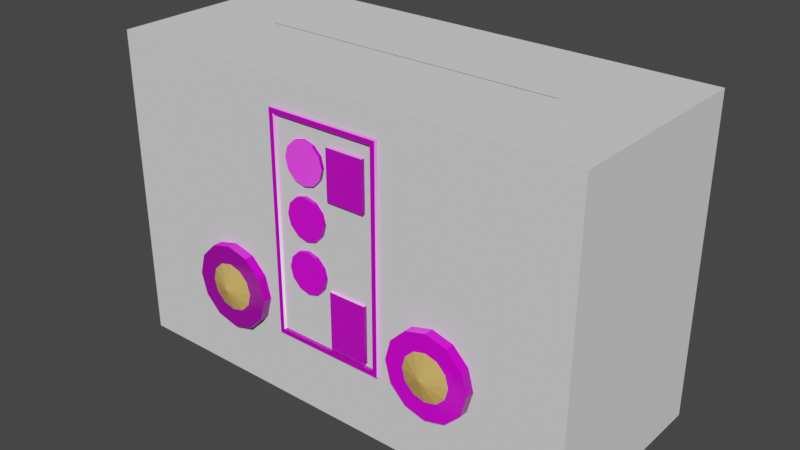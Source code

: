 # Source: industrial_machine001.blend  (saved by Blender 4.1.24; exported with 4.5.12 LTS)
import bpy
from mathutils import Matrix  # noqa: F401  (used for matrix-valued properties, if any)

bpy.ops.wm.read_factory_settings(use_empty=True)
scene = bpy.context.scene
scene.name = 'Scene'

# ---- images (referenced by path relative to the original .blend; pixels are not part of the script)
import os
ASSET_DIR = os.environ.get("B2B_ASSET_DIR", "")  # directory of the original .blend (textures are referenced by path, not embedded)
HERE = os.path.dirname(os.path.abspath(__file__))  # packed textures are extracted next to this script under _unpacked/

def load_image(name, relpath, width, height, colorspace="sRGB"):
    """Load a texture the original file referenced (path relative to the .blend, or extracted next to this script)."""
    p = next((c for c in (os.path.join(HERE, relpath), os.path.join(ASSET_DIR, relpath)) if relpath and os.path.exists(c)), "")
    if p:
        img = bpy.data.images.load(p, check_existing=True)
        img.name = name
    else:  # same state as the original file: an image datablock whose file is absent (Cycles renders it pink)
        img = bpy.data.images.new(name, width, height)
        img.source = "FILE"
        img.filepath = "//" + (relpath or name)
    img.colorspace_settings.name = colorspace
    return img
img_metal062c_2k_jpg_color_jpg_001 = load_image('Metal062C_2K-JPG_Color.jpg.001', 'Metal062C_2K-JPG_Color.jpg', 1024, 1024, 'sRGB')
img_metal062c_2k_jpg_metalness_jpg_001 = load_image('Metal062C_2K-JPG_Metalness.jpg.001', 'Metal062C_2K-JPG_Metalness.jpg', 1024, 1024, 'Non-Color')
img_metal062c_2k_jpg_roughness_jpg_001 = load_image('Metal062C_2K-JPG_Roughness.jpg.001', 'Metal062C_2K-JPG_Roughness.jpg', 1024, 1024, 'Non-Color')
img_metal062c_2k_jpg_normalgl_jpg = load_image('Metal062C_2K-JPG_NormalGL.jpg', 'Metal062C_2K-JPG_NormalGL.jpg', 1024, 1024, 'Non-Color')
img_dials_albedo_jpg = load_image('dials_albedo.jpg', 'dials_albedo.jpg', 1024, 1024, 'sRGB')
img_dials_normal_jpg = load_image('dials_normal.jpg', 'dials_normal.jpg', 1024, 1024, 'Non-Color')

# ---- materials (node trees are filled in below, after node groups)
mat_machinebody = bpy.data.materials.new('MachineBody')
mat_dials = bpy.data.materials.new('Dials')
mat_lights = bpy.data.materials.new('Lights')

# ---- material node trees
mat_machinebody.use_nodes = True; mat_machinebody.node_tree.nodes.clear()
_N = mat_machinebody.node_tree.nodes; _L = mat_machinebody.node_tree.links
n0 = _N.new('ShaderNodeBsdfPrincipled'); n0.name = 'Principled BSDF'; n0.location = (160, 280)
n1 = _N.new('ShaderNodeOutputMaterial'); n1.name = 'Material Output'; n1.location = (440, 280)
n2 = _N.new('ShaderNodeTexImage'); n2.name = 'Image Texture'; n2.location = (88, -40)
n2.label = 'Base Color'
n2.image = img_metal062c_2k_jpg_color_jpg_001
n3 = _N.new('ShaderNodeTexImage'); n3.name = 'Image Texture.001'; n3.location = (88, -320)
n3.label = 'Metallic'
n3.image = img_metal062c_2k_jpg_metalness_jpg_001
n4 = _N.new('ShaderNodeTexImage'); n4.name = 'Image Texture.002'; n4.location = (88, -600)
n4.label = 'Roughness'
n4.image = img_metal062c_2k_jpg_roughness_jpg_001
n5 = _N.new('ShaderNodeTexImage'); n5.name = 'Image Texture.003'; n5.location = (88, -880)
n5.label = 'Normal'
n5.image = img_metal062c_2k_jpg_normalgl_jpg
n6 = _N.new('ShaderNodeNormalMap'); n6.name = 'Normal Map'; n6.location = (-90, -360)
n7 = _N.new('ShaderNodeMapping'); n7.name = 'Mapping'; n7.location = (230, -40)
n8 = _N.new('NodeReroute'); n8.name = 'Reroute'; n8.location = (38, -592)
n8.width = 16
n8.socket_idname = 'NodeSocketVector'
n9 = _N.new('ShaderNodeTexCoord'); n9.name = 'Texture Coordinate'; n9.location = (30, -40)
n10 = _N.new('NodeFrame'); n10.name = 'Frame'; n10.location = (-1120, 320)
n10.label = 'Mapping'
n10.width = 400
n11 = _N.new('NodeFrame'); n11.name = 'Frame.001'; n11.location = (-478, 520)
n11.label = 'Textures'
n11.width = 358
n2.parent = n11
n3.parent = n11
n4.parent = n11
n5.parent = n11
n7.parent = n10
n8.parent = n11
n9.parent = n10
_L.new(n0.outputs[0], n1.inputs[0])
_L.new(n2.outputs[0], n0.inputs[0])
_L.new(n4.outputs[0], n0.inputs[2])
_L.new(n5.outputs[0], n6.inputs[1])
_L.new(n6.outputs[0], n0.inputs[5])
_L.new(n8.outputs[0], n2.inputs[0])
_L.new(n8.outputs[0], n3.inputs[0])
_L.new(n8.outputs[0], n4.inputs[0])
_L.new(n8.outputs[0], n5.inputs[0])
_L.new(n7.outputs[0], n8.inputs[0])
_L.new(n9.outputs[2], n7.inputs[0])
n1.is_active_output = True
mat_dials.use_nodes = True; mat_dials.node_tree.nodes.clear()
_N = mat_dials.node_tree.nodes; _L = mat_dials.node_tree.links
n0 = _N.new('ShaderNodeBsdfPrincipled'); n0.name = 'Principled BSDF'; n0.location = (10, 300)
n1 = _N.new('ShaderNodeOutputMaterial'); n1.name = 'Material Output'; n1.location = (300, 300)
n2 = _N.new('ShaderNodeTexImage'); n2.name = 'Image Texture'; n2.location = (88, -40)
n2.label = 'Base Color'
n2.image = img_dials_albedo_jpg
n3 = _N.new('ShaderNodeTexImage'); n3.name = 'Image Texture.001'; n3.location = (88, -320)
n3.label = 'Normal'
n3.image = img_dials_normal_jpg
n4 = _N.new('ShaderNodeNormalMap'); n4.name = 'Normal Map'; n4.location = (-240, 220)
n5 = _N.new('NodeReroute'); n5.name = 'Reroute'; n5.location = (38, -420)
n5.width = 16
n5.socket_idname = 'NodeSocketVector'
n6 = _N.new('NodeFrame'); n6.name = 'Frame.001'; n6.location = (-628, 540)
n6.label = 'Textures'
n6.width = 358
n7 = _N.new('ShaderNodeUVMap'); n7.name = 'UV Map'; n7.location = (-920, 320)
n7.uv_map = 'dials'
n2.parent = n6
n3.parent = n6
n5.parent = n6
_L.new(n0.outputs[0], n1.inputs[0])
_L.new(n2.outputs[0], n0.inputs[0])
_L.new(n3.outputs[0], n4.inputs[1])
_L.new(n4.outputs[0], n0.inputs[5])
_L.new(n5.outputs[0], n2.inputs[0])
_L.new(n5.outputs[0], n3.inputs[0])
_L.new(n7.outputs[0], n5.inputs[0])
n1.is_active_output = True
mat_lights.use_nodes = True; mat_lights.node_tree.nodes.clear()
_N = mat_lights.node_tree.nodes; _L = mat_lights.node_tree.links
n0 = _N.new('ShaderNodeBsdfPrincipled'); n0.name = 'Principled BSDF'; n0.location = (10, 300)
n0.inputs[0].default_value = (0.8001, 0.4877, 0.1274, 1.0)
n0.inputs[2].default_value = 0.1
n1 = _N.new('ShaderNodeOutputMaterial'); n1.name = 'Material Output'; n1.location = (300, 300)
_L.new(n0.outputs[0], n1.inputs[0])
n1.is_active_output = True

# ---- world
world_world = bpy.data.worlds.new('World'); scene.world = world_world
world_world.use_nodes = True; world_world.node_tree.nodes.clear()
_N = world_world.node_tree.nodes; _L = world_world.node_tree.links
n0 = _N.new('ShaderNodeOutputWorld'); n0.name = 'World Output'; n0.location = (300, 300)
n1 = _N.new('ShaderNodeBackground'); n1.name = 'Background'; n1.location = (10, 300)
n1.inputs[0].default_value = (0.05088, 0.05088, 0.05088, 1.0)
_L.new(n1.outputs[0], n0.inputs[0])
n0.is_active_output = True
world_world.color = (0.05088, 0.05088, 0.05088)
world_world.use_sun_shadow = False
world_world.sun_shadow_jitter_overblur = 0.0

# ---- meshes
me_cube_001 = bpy.data.meshes.new('Cube.001')
me_cube_001.from_pydata([(-0.9648, -0.3046, 0.3193), (-0.9648, -0.3046, 1.374), (-0.9648, 0.3046, 0.3193), (-0.9648, 0.3046, 1.374), (0.9648, -0.3046, 0.3193), (0.9648, -0.3046, 1.374), (0.9648, 0.3046, 0.3193), (0.9648, 0.3046, 1.374), (-1.032, 0.1807, 0.2424), (-1.065, 0.0, 0.2038), (-1.032, -0.1807, 0.2424), (-1.032, -0.3491, 0.5336), (-1.065, -0.3714, 0.8464), (-1.032, -0.3491, 1.159), (-1.032, -0.1807, 1.45), (-1.065, 0.0, 1.489), (-1.032, 0.1807, 1.45), (-1.032, 0.3491, 1.159), (-1.065, 0.3714, 0.8464), (-1.032, 0.3491, 0.5336), (0.723, 0.3491, 0.2424), (0.0, 0.3714, 0.2424), (-0.723, 0.3491, 0.2424), (-0.723, 0.3491, 1.45), (0.0, 0.3714, 1.45), (0.723, 0.3491, 1.45), (1.032, 0.3491, 1.159), (1.065, 0.3714, 0.8464), (1.032, 0.3491, 0.5336), (1.032, -0.1807, 0.2424), (1.065, 0.0, 0.2038), (1.032, 0.1807, 0.2424), (1.032, 0.1807, 1.45), (1.065, 0.0, 1.489), (1.032, -0.1807, 1.45), (1.032, -0.3491, 1.159), (1.065, -0.3714, 0.8464), (1.032, -0.3491, 0.5336), (-0.723, -0.3491, 0.2424), (0.0, -0.3714, 0.2424), (0.723, -0.3491, 0.2424), (0.723, -0.3491, 1.45), (0.0, -0.3714, 1.45), (-0.723, -0.3491, 1.45), (-1.175, -0.1926, 0.5131), (-1.223, -0.203, 0.8464), (-1.175, -0.1926, 1.18), (-1.223, 0.0, 0.4952), (-1.276, 0.0, 0.8464), (-1.223, 0.0, 1.198), (-1.175, 0.1926, 0.5131), (-1.223, 0.203, 0.8464), (-1.175, 0.1926, 1.18), (-0.7705, 0.4442, 0.5131), (-0.8119, 0.4763, 0.8464), (-0.7705, 0.4442, 1.18), (0.0, 0.4763, 0.4952), (0.0, 0.5115, 0.8464), (0.0, 0.4763, 1.198), (0.7705, 0.4442, 0.5131), (0.8119, 0.4763, 0.8464), (0.7705, 0.4442, 1.18), (1.175, 0.1926, 0.5131), (1.223, 0.203, 0.8464), (1.175, 0.1926, 1.18), (1.223, 0.0, 0.4952), (1.276, 0.0, 0.8464), (1.223, 0.0, 1.198), (1.175, -0.1926, 0.5131), (1.223, -0.203, 0.8464), (1.175, -0.1926, 1.18), (0.7705, -0.4442, 0.5131), (0.8119, -0.4763, 0.8464), (0.7705, -0.4442, 1.18), (0.0, -0.4763, 0.4952), (0.0, -0.5115, 0.8464), (0.0, -0.4763, 1.198), (-0.7705, -0.4442, 0.5131), (-0.8119, -0.4763, 0.8464), (-0.7705, -0.4442, 1.18), (-0.7705, 0.1926, 0.07785), (0.0, 0.203, 0.07785), (0.7705, 0.1926, 0.07785), (-0.8119, 0.0, 0.02214), (0.0, 0.0, 0.02214), (0.8119, 0.0, 0.02214), (-0.7705, -0.1926, 0.07785), (0.0, -0.203, 0.07785), (0.7705, -0.1926, 0.07785), (0.7705, 0.1926, 1.615), (0.0, 0.203, 1.615), (-0.7705, 0.1926, 1.615), (0.8119, -1.816e-08, 1.671), (0.0, -9.079e-09, 1.671), (-0.8119, -1.816e-08, 1.671), (0.7705, -0.1926, 1.615), (0.0, -0.203, 1.615), (-0.7705, -0.1926, 1.615), (-0.7553, -0.5284, 7.263e-08), (-0.7553, 0.5284, 7.263e-08), (-0.6871, -0.5284, 7.263e-08), (-0.6871, 0.5284, 7.263e-08), (-0.7553, -0.5284, 1.563), (-0.7553, -0.4858, 1.605), (-0.6871, -0.4858, 1.605), (-0.6871, -0.5284, 1.563), (-0.7553, 0.4858, 1.605), (-0.7553, 0.5284, 1.563), (-0.6871, 0.5284, 1.563), (-0.6871, 0.4858, 1.605), (-0.6393, -0.5284, 7.263e-08), (-0.6393, 0.5284, 7.263e-08), (-0.5711, -0.5284, 7.263e-08), (-0.5711, 0.5284, 7.263e-08), (-0.6393, -0.5284, 1.563), (-0.6393, -0.4858, 1.605), (-0.5711, -0.4858, 1.605), (-0.5711, -0.5284, 1.563), (-0.6393, 0.4858, 1.605), (-0.6393, 0.5284, 1.563), (-0.5711, 0.5284, 1.563), (-0.5711, 0.4858, 1.605), (-0.5233, -0.5284, 7.263e-08), (-0.5233, 0.5284, 7.263e-08), (-0.4551, -0.5284, 7.263e-08), (-0.4551, 0.5284, 7.263e-08), (-0.5233, -0.5284, 1.563), (-0.5233, -0.4858, 1.605), (-0.4551, -0.4858, 1.605), (-0.4551, -0.5284, 1.563), (-0.5233, 0.4858, 1.605), (-0.5233, 0.5284, 1.563), (-0.4551, 0.5284, 1.563), (-0.4551, 0.4858, 1.605), (0.7553, -0.5284, 7.263e-08), (0.7553, 0.5284, 7.263e-08), (0.6871, -0.5284, 7.263e-08), (0.6871, 0.5284, 7.263e-08), (0.7553, -0.5284, 1.563), (0.7553, -0.4858, 1.605), (0.6871, -0.4858, 1.605), (0.6871, -0.5284, 1.563), (0.7553, 0.4858, 1.605), (0.7553, 0.5284, 1.563), (0.6871, 0.5284, 1.563), (0.6871, 0.4858, 1.605), (0.6393, -0.5284, 7.263e-08), (0.6393, 0.5284, 7.263e-08), (0.5711, -0.5284, 7.263e-08), (0.5711, 0.5284, 7.263e-08), (0.6393, -0.5284, 1.563), (0.6393, -0.4858, 1.605), (0.5711, -0.4858, 1.605), (0.5711, -0.5284, 1.563), (0.6393, 0.4858, 1.605), (0.6393, 0.5284, 1.563), (0.5711, 0.5284, 1.563), (0.5711, 0.4858, 1.605), (0.5233, -0.5284, 7.263e-08), (0.5233, 0.5284, 7.263e-08), (0.4551, -0.5284, 7.263e-08), (0.4551, 0.5284, 7.263e-08), (0.5233, -0.5284, 1.563), (0.5233, -0.4858, 1.605), (0.4551, -0.4858, 1.605), (0.4551, -0.5284, 1.563), (0.5233, 0.4858, 1.605), (0.5233, 0.5284, 1.563), (0.4551, 0.5284, 1.563), (0.4551, 0.4858, 1.605), (-0.6031, 0.5788, 0.7404), (-0.6031, -0.5788, 0.7404), (-0.4915, 0.5788, 0.7105), (-0.4915, -0.5788, 0.7105), (-0.4098, 0.5788, 0.6288), (-0.4098, -0.5788, 0.6288), (-0.3799, 0.5788, 0.5172), (-0.3799, -0.5788, 0.5172), (-0.4098, 0.5788, 0.4057), (-0.4098, -0.5788, 0.4057), (-0.4915, 0.5788, 0.324), (-0.4915, -0.5788, 0.324), (-0.6031, 0.5788, 0.2941), (-0.6031, -0.5788, 0.2941), (-0.7146, 0.5788, 0.324), (-0.7146, -0.5788, 0.324), (-0.7963, 0.5788, 0.4057), (-0.7963, -0.5788, 0.4057), (-0.8262, 0.5788, 0.5172), (-0.8262, -0.5788, 0.5172), (-0.7963, 0.5788, 0.6288), (-0.7963, -0.5788, 0.6288), (-0.7146, 0.5788, 0.7105), (-0.7146, -0.5788, 0.7105), (0.6031, 0.5788, 0.7404), (0.6031, -0.5788, 0.7404), (0.4915, 0.5788, 0.7105), (0.4915, -0.5788, 0.7105), (0.4098, 0.5788, 0.6288), (0.4098, -0.5788, 0.6288), (0.3799, 0.5788, 0.5172), (0.3799, -0.5788, 0.5172), (0.4098, 0.5788, 0.4057), (0.4098, -0.5788, 0.4057), (0.4915, 0.5788, 0.324), (0.4915, -0.5788, 0.324), (0.6031, 0.5788, 0.2941), (0.6031, -0.5788, 0.2941), (0.7146, 0.5788, 0.324), (0.7146, -0.5788, 0.324), (0.7963, 0.5788, 0.4057), (0.7963, -0.5788, 0.4057), (0.8262, 0.5788, 0.5172), (0.8262, -0.5788, 0.5172), (0.7963, 0.5788, 0.6288), (0.7963, -0.5788, 0.6288), (0.7146, 0.5788, 0.7105), (0.7146, -0.5788, 0.7105), (-0.2796, -0.5483, 0.3906), (-0.2796, -0.5483, 1.498), (-0.3046, 0.5483, 0.3656), (-0.3046, 0.5483, 1.523), (0.2796, -0.5483, 0.3906), (0.2796, -0.5483, 1.498), (0.3046, 0.5483, 0.3656), (0.3046, 0.5483, 1.523), (-0.3046, -0.5483, 0.3656), (-0.3046, -0.5483, 1.523), (0.3046, -0.5483, 1.523), (0.3046, -0.5483, 0.3656), (-0.2796, -0.5216, 0.3906), (-0.2796, -0.5216, 1.498), (0.2796, -0.5216, 1.498), (0.2796, -0.5216, 0.3906), (-0.1062, 0.0, 0.8696), (-0.1062, -0.5483, 0.8696), (-0.05138, 0.0, 0.8549), (-0.05138, -0.5483, 0.8549), (-0.01124, 0.0, 0.8147), (-0.01124, -0.5483, 0.8147), (0.003455, 0.0, 0.7599), (0.003455, -0.5483, 0.7599), (-0.01124, 0.0, 0.7051), (-0.01124, -0.5483, 0.7051), (-0.05138, 0.0, 0.6649), (-0.05138, -0.5483, 0.6649), (-0.1062, 0.0, 0.6502), (-0.1062, -0.5483, 0.6502), (-0.161, 0.0, 0.6649), (-0.161, -0.5483, 0.6649), (-0.2012, 0.0, 0.7051), (-0.2012, -0.5483, 0.7051), (-0.2159, 0.0, 0.7599), (-0.2159, -0.5483, 0.7599), (-0.2012, 0.0, 0.8147), (-0.2012, -0.5483, 0.8147), (-0.161, 0.0, 0.8549), (-0.161, -0.5483, 0.8549), (-0.1062, 0.0, 1.144), (-0.1062, -0.5483, 1.144), (-0.05138, 0.0, 1.129), (-0.05138, -0.5483, 1.129), (-0.01124, 0.0, 1.089), (-0.01124, -0.5483, 1.089), (0.003455, 0.0, 1.034), (0.003455, -0.5483, 1.034), (-0.01124, 0.0, 0.9793), (-0.01124, -0.5483, 0.9793), (-0.05138, 0.0, 0.9391), (-0.05138, -0.5483, 0.9391), (-0.1062, 0.0, 0.9244), (-0.1062, -0.5483, 0.9244), (-0.161, 0.0, 0.9391), (-0.161, -0.5483, 0.9391), (-0.2012, 0.0, 0.9793), (-0.2012, -0.5483, 0.9793), (-0.2159, 0.0, 1.034), (-0.2159, -0.5483, 1.034), (-0.2012, 0.0, 1.089), (-0.2012, -0.5483, 1.089), (-0.161, 0.0, 1.129), (-0.161, -0.5483, 1.129), (-0.1062, 0.0, 1.418), (-0.1062, -0.5483, 1.418), (-0.05138, 0.0, 1.403), (-0.05138, -0.5483, 1.403), (-0.01124, 0.0, 1.363), (-0.01124, -0.5483, 1.363), (0.003455, 0.0, 1.308), (0.003455, -0.5483, 1.308), (-0.01124, 0.0, 1.253), (-0.01124, -0.5483, 1.253), (-0.05138, 0.0, 1.213), (-0.05138, -0.5483, 1.213), (-0.1062, 0.0, 1.199), (-0.1062, -0.5483, 1.199), (-0.161, 0.0, 1.213), (-0.161, -0.5483, 1.213), (-0.2012, 0.0, 1.253), (-0.2012, -0.5483, 1.253), (-0.2159, 0.0, 1.308), (-0.2159, -0.5483, 1.308), (-0.2012, 0.0, 1.363), (-0.2012, -0.5483, 1.363), (-0.161, 0.0, 1.403), (-0.161, -0.5483, 1.403), (0.02949, -0.5483, 0.4093), (0.02949, -0.5483, 0.714), (0.02949, 4.539e-08, 0.4093), (0.02949, 4.539e-08, 0.714), (0.2335, -0.5483, 0.4093), (0.2335, -0.5483, 0.714), (0.2335, 4.539e-08, 0.4093), (0.2335, 4.539e-08, 0.714), (0.02949, -0.5483, 1.164), (0.02949, -0.5483, 1.422), (0.02949, 5.447e-08, 1.164), (0.02949, 5.447e-08, 1.422), (0.2335, -0.5483, 1.164), (0.2335, -0.5483, 1.422), (0.2335, 5.447e-08, 1.164), (0.2335, 5.447e-08, 1.422), (-0.5401, -0.5788, 0.6263), (-0.494, -0.5788, 0.5802), (-0.4772, -0.5788, 0.5172), (-0.494, -0.5788, 0.4543), (-0.5401, -0.5788, 0.4082), (-0.6031, -0.5788, 0.3913), (-0.666, -0.5788, 0.4082), (-0.6031, -0.6179, 0.5172), (-0.7121, -0.5788, 0.4543), (-0.729, -0.5788, 0.5172), (-0.7121, -0.5788, 0.5802), (-0.666, -0.5788, 0.6263), (-0.6031, -0.5788, 0.6432), (0.5401, -0.5788, 0.6263), (0.494, -0.5788, 0.5802), (0.4772, -0.5788, 0.5172), (0.494, -0.5788, 0.4543), (0.5401, -0.5788, 0.4082), (0.6031, -0.5788, 0.3913), (0.666, -0.5788, 0.4082), (0.6031, -0.6179, 0.5172), (0.7121, -0.5788, 0.4543), (0.729, -0.5788, 0.5172), (0.7121, -0.5788, 0.5802), (0.666, -0.5788, 0.6263), (0.6031, -0.5788, 0.6432)], [], [(44, 45, 48, 47), (45, 46, 49, 48), (47, 48, 51, 50), (48, 49, 52, 51), (0, 11, 44, 10), (11, 12, 45, 44), (12, 13, 46, 45), (13, 1, 14, 46), (46, 14, 15, 49), (49, 15, 16, 52), (52, 16, 3, 17), (51, 52, 17, 18), (50, 51, 18, 19), (8, 50, 19, 2), (9, 47, 50, 8), (10, 44, 47, 9), (53, 54, 57, 56), (54, 55, 58, 57), (56, 57, 60, 59), (57, 58, 61, 60), (2, 19, 53, 22), (19, 18, 54, 53), (18, 17, 55, 54), (17, 3, 23, 55), (55, 23, 24, 58), (58, 24, 25, 61), (61, 25, 7, 26), (60, 61, 26, 27), (59, 60, 27, 28), (20, 59, 28, 6), (21, 56, 59, 20), (22, 53, 56, 21), (62, 63, 66, 65), (63, 64, 67, 66), (65, 66, 69, 68), (66, 67, 70, 69), (6, 28, 62, 31), (28, 27, 63, 62), (27, 26, 64, 63), (26, 7, 32, 64), (64, 32, 33, 67), (67, 33, 34, 70), (70, 34, 5, 35), (69, 70, 35, 36), (68, 69, 36, 37), (29, 68, 37, 4), (30, 65, 68, 29), (31, 62, 65, 30), (71, 72, 75, 74), (72, 73, 76, 75), (74, 75, 78, 77), (75, 76, 79, 78), (4, 37, 71, 40), (37, 36, 72, 71), (36, 35, 73, 72), (35, 5, 41, 73), (73, 41, 42, 76), (76, 42, 43, 79), (79, 43, 1, 13), (78, 79, 13, 12), (77, 78, 12, 11), (38, 77, 11, 0), (39, 74, 77, 38), (40, 71, 74, 39), (80, 81, 84, 83), (81, 82, 85, 84), (83, 84, 87, 86), (84, 85, 88, 87), (2, 22, 80, 8), (22, 21, 81, 80), (21, 20, 82, 81), (20, 6, 31, 82), (82, 31, 30, 85), (85, 30, 29, 88), (88, 29, 4, 40), (87, 88, 40, 39), (86, 87, 39, 38), (10, 86, 38, 0), (9, 83, 86, 10), (8, 80, 83, 9), (89, 90, 93, 92), (90, 91, 94, 93), (92, 93, 96, 95), (93, 94, 97, 96), (7, 25, 89, 32), (25, 24, 90, 89), (24, 23, 91, 90), (23, 3, 16, 91), (91, 16, 15, 94), (94, 15, 14, 97), (97, 14, 1, 43), (96, 97, 43, 42), (95, 96, 42, 41), (34, 95, 41, 5), (33, 92, 95, 34), (32, 89, 92, 33), (101, 108, 109, 104, 105, 100), (109, 106, 103, 104), (99, 107, 108, 101), (99, 101, 100, 98), (104, 103, 102, 105), (100, 105, 102, 98), (106, 109, 108, 107), (98, 102, 103, 106, 107, 99), (113, 120, 121, 116, 117, 112), (121, 118, 115, 116), (111, 119, 120, 113), (111, 113, 112, 110), (116, 115, 114, 117), (112, 117, 114, 110), (118, 121, 120, 119), (110, 114, 115, 118, 119, 111), (125, 132, 133, 128, 129, 124), (133, 130, 127, 128), (123, 131, 132, 125), (123, 125, 124, 122), (128, 127, 126, 129), (124, 129, 126, 122), (130, 133, 132, 131), (122, 126, 127, 130, 131, 123), (137, 136, 141, 140, 145, 144), (145, 140, 139, 142), (135, 137, 144, 143), (135, 134, 136, 137), (140, 141, 138, 139), (136, 134, 138, 141), (142, 143, 144, 145), (134, 135, 143, 142, 139, 138), (149, 148, 153, 152, 157, 156), (157, 152, 151, 154), (147, 149, 156, 155), (147, 146, 148, 149), (152, 153, 150, 151), (148, 146, 150, 153), (154, 155, 156, 157), (146, 147, 155, 154, 151, 150), (161, 160, 165, 164, 169, 168), (169, 164, 163, 166), (159, 161, 168, 167), (159, 158, 160, 161), (164, 165, 162, 163), (160, 158, 162, 165), (166, 167, 168, 169), (158, 159, 167, 166, 163, 162), (170, 171, 173, 172), (172, 173, 175, 174), (174, 175, 177, 176), (176, 177, 179, 178), (178, 179, 181, 180), (180, 181, 183, 182), (182, 183, 185, 184), (184, 185, 187, 186), (186, 187, 189, 188), (188, 189, 191, 190), (173, 171, 193, 191, 189, 187, 185, 183, 181, 179, 177, 175), (190, 191, 193, 192), (192, 193, 171, 170), (170, 172, 174, 176, 178, 180, 182, 184, 186, 188, 190, 192), (194, 196, 197, 195), (196, 198, 199, 197), (198, 200, 201, 199), (200, 202, 203, 201), (202, 204, 205, 203), (204, 206, 207, 205), (206, 208, 209, 207), (208, 210, 211, 209), (210, 212, 213, 211), (212, 214, 215, 213), (197, 199, 201, 203, 205, 207, 209, 211, 213, 215, 217, 195), (214, 216, 217, 215), (216, 194, 195, 217), (194, 216, 214, 212, 210, 208, 206, 204, 202, 200, 198, 196), (226, 227, 221, 220), (220, 221, 225, 224), (224, 225, 228, 229), (218, 222, 233, 230), (220, 224, 229, 226), (225, 221, 227, 228), (218, 219, 227, 226), (223, 222, 229, 228), (222, 218, 226, 229), (219, 223, 228, 227), (219, 218, 230, 231), (223, 219, 231, 232), (222, 223, 232, 233), (233, 232, 231, 230), (234, 235, 237, 236), (236, 237, 239, 238), (238, 239, 241, 240), (240, 241, 243, 242), (242, 243, 245, 244), (244, 245, 247, 246), (246, 247, 249, 248), (248, 249, 251, 250), (250, 251, 253, 252), (252, 253, 255, 254), (237, 235, 257, 255, 253, 251, 249, 247, 245, 243, 241, 239), (254, 255, 257, 256), (256, 257, 235, 234), (234, 236, 238, 240, 242, 244, 246, 248, 250, 252, 254, 256), (258, 259, 261, 260), (260, 261, 263, 262), (262, 263, 265, 264), (264, 265, 267, 266), (266, 267, 269, 268), (268, 269, 271, 270), (270, 271, 273, 272), (272, 273, 275, 274), (274, 275, 277, 276), (276, 277, 279, 278), (261, 259, 281, 279, 277, 275, 273, 271, 269, 267, 265, 263), (278, 279, 281, 280), (280, 281, 259, 258), (258, 260, 262, 264, 266, 268, 270, 272, 274, 276, 278, 280), (282, 283, 285, 284), (284, 285, 287, 286), (286, 287, 289, 288), (288, 289, 291, 290), (290, 291, 293, 292), (292, 293, 295, 294), (294, 295, 297, 296), (296, 297, 299, 298), (298, 299, 301, 300), (300, 301, 303, 302), (285, 283, 305, 303, 301, 299, 297, 295, 293, 291, 289, 287), (302, 303, 305, 304), (304, 305, 283, 282), (282, 284, 286, 288, 290, 292, 294, 296, 298, 300, 302, 304), (306, 307, 309, 308), (308, 309, 313, 312), (312, 313, 311, 310), (310, 311, 307, 306), (308, 312, 310, 306), (313, 309, 307, 311), (314, 315, 317, 316), (316, 317, 321, 320), (320, 321, 319, 318), (318, 319, 315, 314), (316, 320, 318, 314), (321, 317, 315, 319), (334, 329, 322), (322, 329, 323), (323, 329, 324), (324, 329, 325), (325, 329, 326), (326, 329, 327), (327, 329, 328), (328, 329, 330), (330, 329, 331), (331, 329, 332), (332, 329, 333), (333, 329, 334), (347, 335, 342), (335, 336, 342), (336, 337, 342), (337, 338, 342), (338, 339, 342), (339, 340, 342), (340, 341, 342), (341, 343, 342), (343, 344, 342), (344, 345, 342), (345, 346, 342), (346, 347, 342)])
me_cube_001.polygons.foreach_set('material_index', [0, 0, 0, 0, 0, 0, 0, 0, 0, 0, 0, 0, 0, 0, 0, 0, 0, 0, 0, 0, 0, 0, 0, 0, 0, 0, 0, 0, 0, 0, 0, 0, 0, 0, 0, 0, 0, 0, 0, 0, 0, 0, 0, 0, 0, 0, 0, 0, 0, 0, 0, 0, 0, 0, 0, 0, 0, 0, 0, 0, 0, 0, 0, 0, 0, 0, 0, 0, 0, 0, 0, 0, 0, 0, 0, 0, 0, 0, 0, 0, 0, 0, 0, 0, 0, 0, 0, 0, 0, 0, 0, 0, 0, 0, 0, 0, 0, 0, 0, 0, 0, 0, 0, 0, 0, 0, 0, 0, 0, 0, 0, 0, 0, 0, 0, 0, 0, 0, 0, 0, 0, 0, 0, 0, 0, 0, 0, 0, 0, 0, 0, 0, 0, 0, 0, 0, 0, 0, 0, 0, 0, 0, 0, 0, 0, 0, 0, 0, 0, 0, 0, 0, 0, 0, 0, 0, 0, 0, 0, 0, 0, 0, 0, 0, 0, 0, 0, 0, 0, 0, 0, 0, 0, 0, 0, 0, 0, 0, 0, 0, 0, 0, 0, 0, 0, 0, 0, 0, 0, 0, 0, 0, 0, 0, 0, 0, 1, 0, 0, 0, 0, 0, 0, 0, 0, 0, 0, 0, 0, 0, 1, 0, 0, 0, 0, 0, 0, 0, 0, 0, 0, 0, 0, 0, 1, 0, 0, 0, 0, 0, 0, 1, 0, 0, 0, 0, 0, 1, 0, 0, 2, 2, 2, 2, 2, 2, 2, 2, 2, 2, 2, 2, 2, 2, 2, 2, 2, 2, 2, 2, 2, 2, 2, 2])
_uv = me_cube_001.uv_layers.new(name='UVMap')
_uv.uv.foreach_set('vector', [0.7455, 0.4024, 0.7472, 0.3611, 0.7723, 0.3629, 0.7692, 0.4063, 0.7472, 0.3611, 0.7514, 0.32, 0.7754, 0.3195, 0.7723, 0.3629, 0.7692, 0.4063, 0.7723, 0.3629, 0.7974, 0.3647, 0.7931, 0.4058, 0.7723, 0.3629, 0.7754, 0.3195, 0.799, 0.3234, 0.7974, 0.3647, 0.73, 0.4254, 0.7264, 0.3985, 0.7455, 0.4024, 0.7446, 0.436, 0.7264, 0.3985, 0.7264, 0.3596, 0.7472, 0.3611, 0.7455, 0.4024, 0.7264, 0.3596, 0.7319, 0.3212, 0.7514, 0.32, 0.7472, 0.3611, 0.7319, 0.3212, 0.7393, 0.2951, 0.7553, 0.2867, 0.7514, 0.32, 0.7514, 0.32, 0.7553, 0.2867, 0.7779, 0.2835, 0.7754, 0.3195, 0.7754, 0.3195, 0.7779, 0.2835, 0.7999, 0.2899, 0.799, 0.3234, 0.799, 0.3234, 0.7999, 0.2899, 0.8146, 0.3005, 0.8182, 0.3274, 0.7974, 0.3647, 0.799, 0.3234, 0.8182, 0.3274, 0.8182, 0.3662, 0.7931, 0.4058, 0.7974, 0.3647, 0.8182, 0.3662, 0.8127, 0.4046, 0.7893, 0.4392, 0.7931, 0.4058, 0.8127, 0.4046, 0.8053, 0.4307, 0.7666, 0.4423, 0.7692, 0.4063, 0.7931, 0.4058, 0.7893, 0.4392, 0.7446, 0.436, 0.7455, 0.4024, 0.7692, 0.4063, 0.7666, 0.4423, 0.143, 0.234, 0.1017, 0.2391, 0.1017, 0.1385, 0.1452, 0.1385, 0.1017, 0.2391, 0.06044, 0.234, 0.05822, 0.1385, 0.1017, 0.1385, 0.1452, 0.1385, 0.1017, 0.1385, 0.1017, 0.03791, 0.143, 0.04304, 0.1017, 0.1385, 0.05822, 0.1385, 0.06044, 0.04304, 0.1017, 0.03791, 0.167, 0.258, 0.1405, 0.2663, 0.143, 0.234, 0.1766, 0.2281, 0.1405, 0.2663, 0.1017, 0.2705, 0.1017, 0.2391, 0.143, 0.234, 0.1017, 0.2705, 0.06299, 0.2663, 0.06044, 0.234, 0.1017, 0.2391, 0.06299, 0.2663, 0.03643, 0.258, 0.0269, 0.2281, 0.06044, 0.234, 0.06044, 0.234, 0.0269, 0.2281, 0.0269, 0.1385, 0.05822, 0.1385, 0.05822, 0.1385, 0.0269, 0.1385, 0.0269, 0.04893, 0.06044, 0.04304, 0.06044, 0.04304, 0.0269, 0.04893, 0.03643, 0.01896, 0.06299, 0.01068, 0.1017, 0.03791, 0.06044, 0.04304, 0.06299, 0.01068, 0.1017, 0.006518, 0.143, 0.04304, 0.1017, 0.03791, 0.1017, 0.006518, 0.1405, 0.01068, 0.1766, 0.04893, 0.143, 0.04304, 0.1405, 0.01068, 0.167, 0.01896, 0.1766, 0.1385, 0.1452, 0.1385, 0.143, 0.04304, 0.1766, 0.04893, 0.1766, 0.2281, 0.143, 0.234, 0.1452, 0.1385, 0.1766, 0.1385, 0.7455, 0.5743, 0.7472, 0.533, 0.7723, 0.5348, 0.7692, 0.5782, 0.7472, 0.533, 0.7514, 0.4919, 0.7754, 0.4914, 0.7723, 0.5348, 0.7692, 0.5782, 0.7723, 0.5348, 0.7974, 0.5366, 0.7931, 0.5777, 0.7723, 0.5348, 0.7754, 0.4914, 0.799, 0.4953, 0.7974, 0.5366, 0.73, 0.5972, 0.7264, 0.5704, 0.7455, 0.5743, 0.7446, 0.6078, 0.7264, 0.5704, 0.7264, 0.5315, 0.7472, 0.533, 0.7455, 0.5743, 0.7264, 0.5315, 0.7319, 0.4931, 0.7514, 0.4919, 0.7472, 0.533, 0.7319, 0.4931, 0.7393, 0.467, 0.7553, 0.4586, 0.7514, 0.4919, 0.7514, 0.4919, 0.7553, 0.4586, 0.7779, 0.4554, 0.7754, 0.4914, 0.7754, 0.4914, 0.7779, 0.4554, 0.7999, 0.4617, 0.799, 0.4953, 0.799, 0.4953, 0.7999, 0.4617, 0.8146, 0.4723, 0.8182, 0.4992, 0.7974, 0.5366, 0.799, 0.4953, 0.8182, 0.4992, 0.8182, 0.5381, 0.7931, 0.5777, 0.7974, 0.5366, 0.8182, 0.5381, 0.8127, 0.5765, 0.7893, 0.611, 0.7931, 0.5777, 0.8127, 0.5765, 0.8053, 0.6026, 0.7666, 0.6142, 0.7692, 0.5782, 0.7931, 0.5777, 0.7893, 0.611, 0.7446, 0.6078, 0.7455, 0.5743, 0.7692, 0.5782, 0.7666, 0.6142, 0.3465, 0.234, 0.3052, 0.2391, 0.3052, 0.1385, 0.3487, 0.1385, 0.3052, 0.2391, 0.2639, 0.234, 0.2617, 0.1385, 0.3052, 0.1385, 0.3487, 0.1385, 0.3052, 0.1385, 0.3052, 0.03791, 0.3465, 0.04304, 0.3052, 0.1385, 0.2617, 0.1385, 0.2639, 0.04304, 0.3052, 0.03791, 0.3705, 0.258, 0.3439, 0.2663, 0.3465, 0.234, 0.38, 0.2281, 0.3439, 0.2663, 0.3052, 0.2705, 0.3052, 0.2391, 0.3465, 0.234, 0.3052, 0.2705, 0.2665, 0.2663, 0.2639, 0.234, 0.3052, 0.2391, 0.2665, 0.2663, 0.2399, 0.258, 0.2304, 0.2281, 0.2639, 0.234, 0.2639, 0.234, 0.2304, 0.2281, 0.2304, 0.1385, 0.2617, 0.1385, 0.2617, 0.1385, 0.2304, 0.1385, 0.2304, 0.04893, 0.2639, 0.04304, 0.2639, 0.04304, 0.2304, 0.04893, 0.2399, 0.01896, 0.2665, 0.01068, 0.3052, 0.03791, 0.2639, 0.04304, 0.2665, 0.01068, 0.3052, 0.006518, 0.3465, 0.04304, 0.3052, 0.03791, 0.3052, 0.006518, 0.3439, 0.01068, 0.38, 0.04893, 0.3465, 0.04304, 0.3439, 0.01068, 0.3705, 0.01896, 0.38, 0.1385, 0.3487, 0.1385, 0.3465, 0.04304, 0.38, 0.04893, 0.38, 0.2281, 0.3465, 0.234, 0.3487, 0.1385, 0.38, 0.1385, 0.8815, 0.3203, 0.8815, 0.4158, 0.8564, 0.4155, 0.8577, 0.3149, 0.8815, 0.4158, 0.8789, 0.5112, 0.855, 0.516, 0.8564, 0.4155, 0.8577, 0.3149, 0.8564, 0.4155, 0.8312, 0.4151, 0.8338, 0.3197, 0.8564, 0.4155, 0.855, 0.516, 0.8312, 0.5106, 0.8312, 0.4151, 0.167, 0.258, 0.1766, 0.2281, 0.1969, 0.234, 0.1766, 0.2663, 0.1766, 0.2281, 0.1766, 0.1385, 0.1969, 0.1385, 0.1969, 0.234, 0.1766, 0.1385, 0.1766, 0.04893, 0.1969, 0.04304, 0.1969, 0.1385, 0.1766, 0.04893, 0.167, 0.01896, 0.1766, 0.01068, 0.1969, 0.04304, 0.8789, 0.5112, 0.877, 0.5436, 0.8546, 0.5474, 0.855, 0.516, 0.855, 0.516, 0.8546, 0.5474, 0.8323, 0.543, 0.8312, 0.5106, 0.4004, 0.234, 0.38, 0.2663, 0.3705, 0.258, 0.38, 0.2281, 0.4004, 0.1385, 0.4004, 0.234, 0.38, 0.2281, 0.38, 0.1385, 0.4004, 0.04304, 0.4004, 0.1385, 0.38, 0.1385, 0.38, 0.04893, 0.38, 0.01068, 0.4004, 0.04304, 0.38, 0.04893, 0.3705, 0.01896, 0.8581, 0.2835, 0.8577, 0.3149, 0.8338, 0.3197, 0.8357, 0.2874, 0.8805, 0.288, 0.8815, 0.3203, 0.8577, 0.3149, 0.8581, 0.2835, 0.8815, 0.5973, 0.8815, 0.6928, 0.8564, 0.6924, 0.8577, 0.5919, 0.8815, 0.6928, 0.8789, 0.7882, 0.855, 0.793, 0.8564, 0.6924, 0.8577, 0.5919, 0.8564, 0.6924, 0.8312, 0.6921, 0.8338, 0.5967, 0.8564, 0.6924, 0.855, 0.793, 0.8312, 0.7876, 0.8312, 0.6921, 0.03643, 0.01896, 0.0269, 0.04893, 0.006518, 0.04304, 0.0269, 0.01068, 0.0269, 0.04893, 0.0269, 0.1385, 0.006518, 0.1385, 0.006518, 0.04304, 0.0269, 0.1385, 0.0269, 0.2281, 0.006518, 0.234, 0.006518, 0.1385, 0.0269, 0.2281, 0.03643, 0.258, 0.0269, 0.2663, 0.006518, 0.234, 0.8789, 0.7882, 0.877, 0.8205, 0.8546, 0.8244, 0.855, 0.793, 0.855, 0.793, 0.8546, 0.8244, 0.8323, 0.8199, 0.8312, 0.7876, 0.21, 0.04304, 0.2304, 0.01068, 0.2399, 0.01896, 0.2304, 0.04893, 0.21, 0.1385, 0.21, 0.04304, 0.2304, 0.04893, 0.2304, 0.1385, 0.21, 0.234, 0.21, 0.1385, 0.2304, 0.1385, 0.2304, 0.2281, 0.2304, 0.2663, 0.21, 0.234, 0.2304, 0.2281, 0.2399, 0.258, 0.8581, 0.5605, 0.8577, 0.5919, 0.8338, 0.5967, 0.8357, 0.5643, 0.8805, 0.5649, 0.8815, 0.5973, 0.8577, 0.5919, 0.8581, 0.5605, 0.006518, 0.4824, 0.006518, 0.2888, 0.0118, 0.2835, 0.1322, 0.2835, 0.1375, 0.2888, 0.1375, 0.4824, 0.2013, 0.9842, 0.1929, 0.9842, 0.1929, 0.8638, 0.2013, 0.8638, 0.686, 0.9063, 0.686, 0.7127, 0.6945, 0.7127, 0.6945, 0.9063, 0.9841, 0.1375, 0.9757, 0.1375, 0.9757, 0.006518, 0.9841, 0.006518, 0.9112, 0.006518, 0.9197, 0.006518, 0.9197, 0.0118, 0.9112, 0.0118, 0.9112, 0.2054, 0.9112, 0.0118, 0.9197, 0.0118, 0.9197, 0.2054, 0.686, 0.7074, 0.6945, 0.7074, 0.6945, 0.7127, 0.686, 0.7127, 0.1505, 0.4824, 0.1505, 0.2888, 0.1558, 0.2835, 0.2761, 0.2835, 0.2814, 0.2888, 0.2814, 0.4824, 0.2945, 0.4824, 0.2945, 0.2888, 0.2997, 0.2835, 0.4201, 0.2835, 0.4254, 0.2888, 0.4254, 0.4824, 0.5117, 0.9842, 0.5033, 0.9842, 0.5033, 0.8638, 0.5117, 0.8638, 0.9327, 0.2054, 0.9327, 0.0118, 0.9412, 0.0118, 0.9412, 0.2054, 0.9866, 0.5584, 0.9782, 0.5584, 0.9782, 0.4275, 0.9866, 0.4275, 0.9352, 0.2835, 0.9437, 0.2835, 0.9437, 0.2888, 0.9352, 0.2888, 0.9352, 0.4824, 0.9352, 0.2888, 0.9437, 0.2888, 0.9437, 0.4824, 0.9327, 0.006518, 0.9412, 0.006518, 0.9412, 0.0118, 0.9327, 0.0118, 0.4135, 0.2054, 0.4135, 0.0118, 0.4187, 0.006518, 0.5391, 0.006518, 0.5444, 0.0118, 0.5444, 0.2054, 0.4384, 0.4824, 0.4384, 0.2888, 0.4437, 0.2835, 0.5641, 0.2835, 0.5694, 0.2888, 0.5694, 0.4824, 0.5547, 0.9842, 0.5463, 0.9842, 0.5463, 0.8638, 0.5547, 0.8638, 0.9352, 0.6943, 0.9352, 0.5007, 0.9437, 0.5007, 0.9437, 0.6943, 0.9866, 0.8464, 0.9782, 0.8464, 0.9782, 0.7154, 0.9866, 0.7154, 0.9352, 0.7074, 0.9437, 0.7074, 0.9437, 0.7127, 0.9352, 0.7127, 0.9352, 0.9063, 0.9352, 0.7127, 0.9437, 0.7127, 0.9437, 0.9063, 0.9352, 0.4954, 0.9437, 0.4954, 0.9437, 0.5007, 0.9352, 0.5007, 0.5574, 0.2054, 0.5574, 0.0118, 0.5627, 0.006518, 0.6831, 0.006518, 0.6884, 0.0118, 0.6884, 0.2054, 0.1375, 0.6943, 0.006518, 0.6943, 0.006518, 0.5007, 0.0118, 0.4954, 0.1322, 0.4954, 0.1375, 0.5007, 0.2143, 0.9842, 0.2143, 0.8638, 0.2228, 0.8638, 0.2228, 0.9842, 0.9627, 0.2054, 0.9542, 0.2054, 0.9542, 0.0118, 0.9627, 0.0118, 0.9782, 0.4144, 0.9782, 0.2835, 0.9866, 0.2835, 0.9866, 0.4144, 0.9652, 0.2835, 0.9652, 0.2888, 0.9567, 0.2888, 0.9567, 0.2835, 0.9652, 0.4824, 0.9567, 0.4824, 0.9567, 0.2888, 0.9652, 0.2888, 0.9627, 0.006518, 0.9627, 0.0118, 0.9542, 0.0118, 0.9542, 0.006518, 0.2814, 0.6943, 0.1505, 0.6943, 0.1505, 0.5007, 0.1558, 0.4954, 0.2761, 0.4954, 0.2814, 0.5007, 0.4254, 0.6943, 0.2945, 0.6943, 0.2945, 0.5007, 0.2997, 0.4954, 0.4201, 0.4954, 0.4254, 0.5007, 0.5248, 0.9842, 0.5248, 0.8638, 0.5332, 0.8638, 0.5332, 0.9842, 0.9652, 0.6943, 0.9567, 0.6943, 0.9567, 0.5007, 0.9652, 0.5007, 0.9782, 0.7024, 0.9782, 0.5715, 0.9866, 0.5715, 0.9866, 0.7024, 0.9652, 0.7074, 0.9652, 0.7127, 0.9567, 0.7127, 0.9567, 0.7074, 0.9652, 0.9063, 0.9567, 0.9063, 0.9567, 0.7127, 0.9652, 0.7127, 0.9652, 0.4954, 0.9652, 0.5007, 0.9567, 0.5007, 0.9567, 0.4954, 0.5694, 0.6943, 0.4384, 0.6943, 0.4384, 0.5007, 0.4437, 0.4954, 0.5641, 0.4954, 0.5694, 0.5007, 0.7134, 0.4824, 0.5824, 0.4824, 0.5824, 0.2888, 0.5877, 0.2835, 0.7081, 0.2835, 0.7134, 0.2888, 0.5678, 0.9842, 0.5678, 0.8638, 0.5762, 0.8638, 0.5762, 0.9842, 0.7348, 0.9826, 0.7264, 0.9826, 0.7264, 0.789, 0.7348, 0.789, 0.9782, 0.9903, 0.9782, 0.8594, 0.9866, 0.8594, 0.9866, 0.9903, 0.7563, 0.7837, 0.7563, 0.789, 0.7479, 0.789, 0.7479, 0.7837, 0.7563, 0.9826, 0.7479, 0.9826, 0.7479, 0.789, 0.7563, 0.789, 0.7348, 0.7837, 0.7348, 0.789, 0.7264, 0.789, 0.7264, 0.7837, 0.7134, 0.6943, 0.5824, 0.6943, 0.5824, 0.5007, 0.5877, 0.4954, 0.7081, 0.4954, 0.7134, 0.5007, 0.9084, 0.7398, 0.9084, 0.5964, 0.9222, 0.5964, 0.9222, 0.7398, 0.6251, 0.8508, 0.6251, 0.7074, 0.6352, 0.7074, 0.6352, 0.8508, 0.6352, 0.8508, 0.6352, 0.7074, 0.6491, 0.7074, 0.6491, 0.8508, 0.6491, 0.8508, 0.6491, 0.7074, 0.6629, 0.7074, 0.6629, 0.8508, 0.6629, 0.8508, 0.6629, 0.7074, 0.673, 0.7074, 0.673, 0.8508, 0.8945, 0.4269, 0.8945, 0.2835, 0.9084, 0.2835, 0.9084, 0.4269, 0.9084, 0.4269, 0.9084, 0.2835, 0.9222, 0.2835, 0.9222, 0.4269, 0.5512, 0.7074, 0.5512, 0.8508, 0.541, 0.8508, 0.541, 0.7074, 0.541, 0.7074, 0.541, 0.8508, 0.5272, 0.8508, 0.5272, 0.7074, 0.5272, 0.7074, 0.5272, 0.8508, 0.5134, 0.8508, 0.5134, 0.7074, 0.7086, 0.1701, 0.7209, 0.163, 0.7353, 0.163, 0.7476, 0.1701, 0.7548, 0.1825, 0.7548, 0.1968, 0.7476, 0.2092, 0.7353, 0.2164, 0.7209, 0.2164, 0.7086, 0.2092, 0.7014, 0.1968, 0.7014, 0.1825, 0.5134, 0.7074, 0.5134, 0.8508, 0.5033, 0.8508, 0.5033, 0.7074, 0.8945, 0.7398, 0.8945, 0.5964, 0.9084, 0.5964, 0.9084, 0.7398, 0.8017, 0.163, 0.8141, 0.1701, 0.8212, 0.1825, 0.8212, 0.1968, 0.8141, 0.2092, 0.8017, 0.2164, 0.7874, 0.2164, 0.775, 0.2092, 0.7678, 0.1968, 0.7678, 0.1825, 0.775, 0.1701, 0.7874, 0.163, 0.9084, 0.8963, 0.8945, 0.8963, 0.8945, 0.7529, 0.9084, 0.7529, 0.8503, 0.006518, 0.8604, 0.006518, 0.8604, 0.1499, 0.8503, 0.1499, 0.8604, 0.006518, 0.8742, 0.006518, 0.8742, 0.1499, 0.8604, 0.1499, 0.8742, 0.006518, 0.8881, 0.006518, 0.8881, 0.1499, 0.8742, 0.1499, 0.8881, 0.006518, 0.8982, 0.006518, 0.8982, 0.1499, 0.8881, 0.1499, 0.9222, 0.5834, 0.9084, 0.5834, 0.9084, 0.44, 0.9222, 0.44, 0.9084, 0.5834, 0.8945, 0.5834, 0.8945, 0.44, 0.9084, 0.44, 0.6121, 0.8508, 0.602, 0.8508, 0.602, 0.7074, 0.6121, 0.7074, 0.602, 0.8508, 0.5881, 0.8508, 0.5881, 0.7074, 0.602, 0.7074, 0.5881, 0.8508, 0.5743, 0.8508, 0.5743, 0.7074, 0.5881, 0.7074, 0.8805, 0.1701, 0.8877, 0.1825, 0.8877, 0.1968, 0.8805, 0.2092, 0.8681, 0.2164, 0.8538, 0.2164, 0.8414, 0.2092, 0.8343, 0.1968, 0.8343, 0.1825, 0.8414, 0.1701, 0.8538, 0.163, 0.8681, 0.163, 0.5743, 0.8508, 0.5642, 0.8508, 0.5642, 0.7074, 0.5743, 0.7074, 0.9222, 0.8963, 0.9084, 0.8963, 0.9084, 0.7529, 0.9222, 0.7529, 0.2635, 0.8563, 0.2778, 0.8563, 0.2902, 0.8634, 0.2973, 0.8758, 0.2973, 0.8901, 0.2902, 0.9025, 0.2778, 0.9097, 0.2635, 0.9097, 0.2511, 0.9025, 0.2439, 0.8901, 0.2439, 0.8758, 0.2511, 0.8634, 0.7014, 0.1499, 0.7014, 0.006518, 0.8373, 0.006518, 0.8373, 0.1499, 0.7264, 0.7707, 0.7264, 0.6272, 0.8019, 0.6272, 0.8019, 0.7707, 0.006518, 0.8508, 0.006518, 0.7074, 0.1424, 0.7074, 0.1424, 0.8508, 0.9757, 0.2198, 0.9757, 0.1505, 0.979, 0.1505, 0.979, 0.2198, 0.3194, 0.8432, 0.2439, 0.8432, 0.2439, 0.7074, 0.3194, 0.7074, 0.4079, 0.8432, 0.3325, 0.8432, 0.3325, 0.7074, 0.4079, 0.7074, 0.2278, 0.8477, 0.2278, 0.7105, 0.2309, 0.7074, 0.2309, 0.8508, 0.1585, 0.7105, 0.1585, 0.8477, 0.1554, 0.8508, 0.1554, 0.7074, 0.1585, 0.8477, 0.2278, 0.8477, 0.2309, 0.8508, 0.1554, 0.8508, 0.2278, 0.7105, 0.1585, 0.7105, 0.1554, 0.7074, 0.2309, 0.7074, 0.7108, 0.7074, 0.7108, 0.8446, 0.7075, 0.8446, 0.7075, 0.7074, 0.9352, 0.9886, 0.9352, 0.9193, 0.9385, 0.9193, 0.9385, 0.9886, 0.4004, 0.9935, 0.4004, 0.8563, 0.4037, 0.8563, 0.4037, 0.9935, 0.421, 0.8446, 0.421, 0.7074, 0.4902, 0.7074, 0.4902, 0.8446, 0.8696, 0.9863, 0.8696, 0.9184, 0.8764, 0.9184, 0.8764, 0.9863, 0.6208, 0.9318, 0.6208, 0.8638, 0.6258, 0.8638, 0.6258, 0.9318, 0.6258, 0.9318, 0.6258, 0.8638, 0.6326, 0.8638, 0.6326, 0.9318, 0.6326, 0.9318, 0.6326, 0.8638, 0.6394, 0.8638, 0.6394, 0.9318, 0.08315, 0.9318, 0.08315, 0.8638, 0.08812, 0.8638, 0.08812, 0.9318, 0.08812, 0.9318, 0.08812, 0.8638, 0.09491, 0.8638, 0.09491, 0.9318, 0.09491, 0.9318, 0.09491, 0.8638, 0.1017, 0.8638, 0.1017, 0.9318, 0.1017, 0.9318, 0.1017, 0.8638, 0.1067, 0.8638, 0.1067, 0.9318, 0.6078, 0.8638, 0.6078, 0.9318, 0.601, 0.9318, 0.601, 0.8638, 0.601, 0.8638, 0.601, 0.9318, 0.5942, 0.9318, 0.5942, 0.8638, 0.6627, 0.2185, 0.6697, 0.2185, 0.6758, 0.222, 0.6793, 0.2281, 0.6793, 0.2351, 0.6758, 0.2412, 0.6697, 0.2447, 0.6627, 0.2447, 0.6566, 0.2412, 0.6531, 0.2351, 0.6531, 0.2281, 0.6566, 0.222, 0.5942, 0.8638, 0.5942, 0.9318, 0.5892, 0.9318, 0.5892, 0.8638, 0.8628, 0.9863, 0.8628, 0.9184, 0.8696, 0.9184, 0.8696, 0.9863, 0.7503, 0.2294, 0.7573, 0.2294, 0.7634, 0.2329, 0.7669, 0.239, 0.7669, 0.2461, 0.7634, 0.2521, 0.7573, 0.2557, 0.7503, 0.2557, 0.7442, 0.2521, 0.7407, 0.2461, 0.7407, 0.239, 0.7442, 0.2329, 0.6928, 0.9872, 0.6928, 0.9193, 0.6996, 0.9193, 0.6996, 0.9872, 0.6524, 0.9318, 0.6524, 0.8638, 0.6574, 0.8638, 0.6574, 0.9318, 0.6574, 0.9318, 0.6574, 0.8638, 0.6642, 0.8638, 0.6642, 0.9318, 0.6642, 0.9318, 0.6642, 0.8638, 0.671, 0.8638, 0.671, 0.9318, 0.1197, 0.9318, 0.1197, 0.8638, 0.1247, 0.8638, 0.1247, 0.9318, 0.1247, 0.9318, 0.1247, 0.8638, 0.1315, 0.8638, 0.1315, 0.9318, 0.1315, 0.9318, 0.1315, 0.8638, 0.1383, 0.8638, 0.1383, 0.9318, 0.1383, 0.9318, 0.1383, 0.8638, 0.1433, 0.8638, 0.1433, 0.9318, 0.9131, 0.9093, 0.9131, 0.9773, 0.9063, 0.9773, 0.9063, 0.9093, 0.9063, 0.9093, 0.9063, 0.9773, 0.8995, 0.9773, 0.8995, 0.9093, 0.711, 0.2294, 0.718, 0.2294, 0.7241, 0.2329, 0.7276, 0.239, 0.7276, 0.2461, 0.7241, 0.2521, 0.718, 0.2557, 0.711, 0.2557, 0.7049, 0.2521, 0.7014, 0.2461, 0.7014, 0.239, 0.7049, 0.2329, 0.8995, 0.9093, 0.8995, 0.9773, 0.8945, 0.9773, 0.8945, 0.9093, 0.686, 0.9872, 0.686, 0.9193, 0.6928, 0.9193, 0.6928, 0.9872, 0.7896, 0.2294, 0.7966, 0.2294, 0.8027, 0.2329, 0.8062, 0.239, 0.8062, 0.2461, 0.8027, 0.2521, 0.7966, 0.2557, 0.7896, 0.2557, 0.7835, 0.2521, 0.78, 0.2461, 0.78, 0.239, 0.7835, 0.2329, 0.843, 0.9863, 0.843, 0.9184, 0.8498, 0.9184, 0.8498, 0.9863, 0.7694, 0.9326, 0.7694, 0.8647, 0.7743, 0.8647, 0.7743, 0.9326, 0.7743, 0.9326, 0.7743, 0.8647, 0.7811, 0.8647, 0.7811, 0.9326, 0.7811, 0.9326, 0.7811, 0.8647, 0.7879, 0.8647, 0.7879, 0.9326, 0.1563, 0.9318, 0.1563, 0.8638, 0.1613, 0.8638, 0.1613, 0.9318, 0.1613, 0.9318, 0.1613, 0.8638, 0.1681, 0.8638, 0.1681, 0.9318, 0.1681, 0.9318, 0.1681, 0.8638, 0.1748, 0.8638, 0.1748, 0.9318, 0.1748, 0.9318, 0.1748, 0.8638, 0.1798, 0.8638, 0.1798, 0.9318, 0.8145, 0.8647, 0.8145, 0.9326, 0.8078, 0.9326, 0.8078, 0.8647, 0.8078, 0.8647, 0.8078, 0.9326, 0.801, 0.9326, 0.801, 0.8647, 0.842, 0.2329, 0.8455, 0.239, 0.8455, 0.2461, 0.842, 0.2521, 0.8359, 0.2557, 0.8289, 0.2557, 0.8228, 0.2521, 0.8193, 0.2461, 0.8193, 0.239, 0.8228, 0.2329, 0.8289, 0.2294, 0.8359, 0.2294, 0.8312, 0.9863, 0.8312, 0.9184, 0.8362, 0.9184, 0.8362, 0.9863, 0.8362, 0.9863, 0.8362, 0.9184, 0.843, 0.9184, 0.843, 0.9863, 0.8585, 0.239, 0.8621, 0.2329, 0.8681, 0.2294, 0.8752, 0.2294, 0.8813, 0.2329, 0.8848, 0.239, 0.8848, 0.2461, 0.8813, 0.2521, 0.8752, 0.2557, 0.8681, 0.2557, 0.8621, 0.2521, 0.8585, 0.2461, 0.8071, 0.8516, 0.7694, 0.8516, 0.7694, 0.7837, 0.8071, 0.7837, 0.4135, 0.2562, 0.4135, 0.2185, 0.4387, 0.2185, 0.4387, 0.2562, 0.869, 0.9054, 0.8312, 0.9054, 0.8312, 0.8374, 0.869, 0.8374, 0.4518, 0.2562, 0.4518, 0.2185, 0.477, 0.2185, 0.477, 0.2562, 0.4463, 0.9255, 0.421, 0.9255, 0.421, 0.8576, 0.4463, 0.8576, 0.4846, 0.9255, 0.4593, 0.9255, 0.4593, 0.8576, 0.4846, 0.8576, 0.3423, 0.9242, 0.3104, 0.9242, 0.3104, 0.8563, 0.3423, 0.8563, 0.5764, 0.2504, 0.5764, 0.2185, 0.6017, 0.2185, 0.6017, 0.2504, 0.3873, 0.9242, 0.3554, 0.9242, 0.3554, 0.8563, 0.3873, 0.8563, 0.6147, 0.2504, 0.6147, 0.2185, 0.64, 0.2185, 0.64, 0.2504, 0.0318, 0.9318, 0.006518, 0.9318, 0.006518, 0.8638, 0.0318, 0.8638, 0.07011, 0.9318, 0.04483, 0.9318, 0.04483, 0.8638, 0.07011, 0.8638, 0.4901, 0.2295, 0.5052, 0.2335, 0.4901, 0.2376, 0.4901, 0.2376, 0.5052, 0.2335, 0.4941, 0.2445, 0.4941, 0.2445, 0.5052, 0.2335, 0.5011, 0.2486, 0.5011, 0.2486, 0.5052, 0.2335, 0.5092, 0.2486, 0.5092, 0.2486, 0.5052, 0.2335, 0.5162, 0.2445, 0.5162, 0.2445, 0.5052, 0.2335, 0.5202, 0.2376, 0.5202, 0.2376, 0.5052, 0.2335, 0.5202, 0.2295, 0.5202, 0.2295, 0.5052, 0.2335, 0.5162, 0.2225, 0.5162, 0.2225, 0.5052, 0.2335, 0.5092, 0.2185, 0.5092, 0.2185, 0.5052, 0.2335, 0.5011, 0.2185, 0.5011, 0.2185, 0.5052, 0.2335, 0.4941, 0.2225, 0.4941, 0.2225, 0.5052, 0.2335, 0.4901, 0.2295, 0.5634, 0.2295, 0.5634, 0.2376, 0.5483, 0.2335, 0.5634, 0.2376, 0.5594, 0.2445, 0.5483, 0.2335, 0.5594, 0.2445, 0.5524, 0.2486, 0.5483, 0.2335, 0.5524, 0.2486, 0.5443, 0.2486, 0.5483, 0.2335, 0.5443, 0.2486, 0.5373, 0.2445, 0.5483, 0.2335, 0.5373, 0.2445, 0.5333, 0.2376, 0.5483, 0.2335, 0.5333, 0.2376, 0.5333, 0.2295, 0.5483, 0.2335, 0.5333, 0.2295, 0.5373, 0.2225, 0.5483, 0.2335, 0.5373, 0.2225, 0.5443, 0.2185, 0.5483, 0.2335, 0.5443, 0.2185, 0.5524, 0.2185, 0.5483, 0.2335, 0.5524, 0.2185, 0.5594, 0.2225, 0.5483, 0.2335, 0.5594, 0.2225, 0.5634, 0.2295, 0.5483, 0.2335])
_uv.active_render = True
_uv = me_cube_001.uv_layers.new(name='dials')
_uv.uv.foreach_set('vector', [0.7455, 0.4024, 0.7472, 0.3611, 0.7723, 0.3629, 0.7692, 0.4063, 0.7472, 0.3611, 0.7514, 0.32, 0.7754, 0.3195, 0.7723, 0.3629, 0.7692, 0.4063, 0.7723, 0.3629, 0.7974, 0.3647, 0.7931, 0.4058, 0.7723, 0.3629, 0.7754, 0.3195, 0.799, 0.3234, 0.7974, 0.3647, 0.73, 0.4254, 0.7264, 0.3985, 0.7455, 0.4024, 0.7446, 0.436, 0.7264, 0.3985, 0.7264, 0.3596, 0.7472, 0.3611, 0.7455, 0.4024, 0.7264, 0.3596, 0.7319, 0.3212, 0.7514, 0.32, 0.7472, 0.3611, 0.7319, 0.3212, 0.7393, 0.2951, 0.7553, 0.2867, 0.7514, 0.32, 0.7514, 0.32, 0.7553, 0.2867, 0.7779, 0.2835, 0.7754, 0.3195, 0.7754, 0.3195, 0.7779, 0.2835, 0.7999, 0.2899, 0.799, 0.3234, 0.799, 0.3234, 0.7999, 0.2899, 0.8146, 0.3005, 0.8182, 0.3274, 0.7974, 0.3647, 0.799, 0.3234, 0.8182, 0.3274, 0.8182, 0.3662, 0.7931, 0.4058, 0.7974, 0.3647, 0.8182, 0.3662, 0.8127, 0.4046, 0.7893, 0.4392, 0.7931, 0.4058, 0.8127, 0.4046, 0.8053, 0.4307, 0.7666, 0.4423, 0.7692, 0.4063, 0.7931, 0.4058, 0.7893, 0.4392, 0.7446, 0.436, 0.7455, 0.4024, 0.7692, 0.4063, 0.7666, 0.4423, 0.143, 0.234, 0.1017, 0.2391, 0.1017, 0.1385, 0.1452, 0.1385, 0.1017, 0.2391, 0.06044, 0.234, 0.05822, 0.1385, 0.1017, 0.1385, 0.1452, 0.1385, 0.1017, 0.1385, 0.1017, 0.03791, 0.143, 0.04304, 0.1017, 0.1385, 0.05822, 0.1385, 0.06044, 0.04304, 0.1017, 0.03791, 0.167, 0.258, 0.1405, 0.2663, 0.143, 0.234, 0.1766, 0.2281, 0.1405, 0.2663, 0.1017, 0.2705, 0.1017, 0.2391, 0.143, 0.234, 0.1017, 0.2705, 0.06299, 0.2663, 0.06044, 0.234, 0.1017, 0.2391, 0.06299, 0.2663, 0.03643, 0.258, 0.0269, 0.2281, 0.06044, 0.234, 0.06044, 0.234, 0.0269, 0.2281, 0.0269, 0.1385, 0.05822, 0.1385, 0.05822, 0.1385, 0.0269, 0.1385, 0.0269, 0.04893, 0.06044, 0.04304, 0.06044, 0.04304, 0.0269, 0.04893, 0.03643, 0.01896, 0.06299, 0.01068, 0.1017, 0.03791, 0.06044, 0.04304, 0.06299, 0.01068, 0.1017, 0.006518, 0.143, 0.04304, 0.1017, 0.03791, 0.1017, 0.006518, 0.1405, 0.01068, 0.1766, 0.04893, 0.143, 0.04304, 0.1405, 0.01068, 0.167, 0.01896, 0.1766, 0.1385, 0.1452, 0.1385, 0.143, 0.04304, 0.1766, 0.04893, 0.1766, 0.2281, 0.143, 0.234, 0.1452, 0.1385, 0.1766, 0.1385, 0.7455, 0.5743, 0.7472, 0.533, 0.7723, 0.5348, 0.7692, 0.5782, 0.7472, 0.533, 0.7514, 0.4919, 0.7754, 0.4914, 0.7723, 0.5348, 0.7692, 0.5782, 0.7723, 0.5348, 0.7974, 0.5366, 0.7931, 0.5777, 0.7723, 0.5348, 0.7754, 0.4914, 0.799, 0.4953, 0.7974, 0.5366, 0.73, 0.5972, 0.7264, 0.5704, 0.7455, 0.5743, 0.7446, 0.6078, 0.7264, 0.5704, 0.7264, 0.5315, 0.7472, 0.533, 0.7455, 0.5743, 0.7264, 0.5315, 0.7319, 0.4931, 0.7514, 0.4919, 0.7472, 0.533, 0.7319, 0.4931, 0.7393, 0.467, 0.7553, 0.4586, 0.7514, 0.4919, 0.7514, 0.4919, 0.7553, 0.4586, 0.7779, 0.4554, 0.7754, 0.4914, 0.7754, 0.4914, 0.7779, 0.4554, 0.7999, 0.4617, 0.799, 0.4953, 0.799, 0.4953, 0.7999, 0.4617, 0.8146, 0.4723, 0.8182, 0.4992, 0.7974, 0.5366, 0.799, 0.4953, 0.8182, 0.4992, 0.8182, 0.5381, 0.7931, 0.5777, 0.7974, 0.5366, 0.8182, 0.5381, 0.8127, 0.5765, 0.7893, 0.611, 0.7931, 0.5777, 0.8127, 0.5765, 0.8053, 0.6026, 0.7666, 0.6142, 0.7692, 0.5782, 0.7931, 0.5777, 0.7893, 0.611, 0.7446, 0.6078, 0.7455, 0.5743, 0.7692, 0.5782, 0.7666, 0.6142, 0.3465, 0.234, 0.3052, 0.2391, 0.3052, 0.1385, 0.3487, 0.1385, 0.3052, 0.2391, 0.2639, 0.234, 0.2617, 0.1385, 0.3052, 0.1385, 0.3487, 0.1385, 0.3052, 0.1385, 0.3052, 0.03791, 0.3465, 0.04304, 0.3052, 0.1385, 0.2617, 0.1385, 0.2639, 0.04304, 0.3052, 0.03791, 0.3705, 0.258, 0.3439, 0.2663, 0.3465, 0.234, 0.38, 0.2281, 0.3439, 0.2663, 0.3052, 0.2705, 0.3052, 0.2391, 0.3465, 0.234, 0.3052, 0.2705, 0.2665, 0.2663, 0.2639, 0.234, 0.3052, 0.2391, 0.2665, 0.2663, 0.2399, 0.258, 0.2304, 0.2281, 0.2639, 0.234, 0.2639, 0.234, 0.2304, 0.2281, 0.2304, 0.1385, 0.2617, 0.1385, 0.2617, 0.1385, 0.2304, 0.1385, 0.2304, 0.04893, 0.2639, 0.04304, 0.2639, 0.04304, 0.2304, 0.04893, 0.2399, 0.01896, 0.2665, 0.01068, 0.3052, 0.03791, 0.2639, 0.04304, 0.2665, 0.01068, 0.3052, 0.006518, 0.3465, 0.04304, 0.3052, 0.03791, 0.3052, 0.006518, 0.3439, 0.01068, 0.38, 0.04893, 0.3465, 0.04304, 0.3439, 0.01068, 0.3705, 0.01896, 0.38, 0.1385, 0.3487, 0.1385, 0.3465, 0.04304, 0.38, 0.04893, 0.38, 0.2281, 0.3465, 0.234, 0.3487, 0.1385, 0.38, 0.1385, 0.8815, 0.3203, 0.8815, 0.4158, 0.8564, 0.4155, 0.8577, 0.3149, 0.8815, 0.4158, 0.8789, 0.5112, 0.855, 0.516, 0.8564, 0.4155, 0.8577, 0.3149, 0.8564, 0.4155, 0.8312, 0.4151, 0.8338, 0.3197, 0.8564, 0.4155, 0.855, 0.516, 0.8312, 0.5106, 0.8312, 0.4151, 0.167, 0.258, 0.1766, 0.2281, 0.1969, 0.234, 0.1766, 0.2663, 0.1766, 0.2281, 0.1766, 0.1385, 0.1969, 0.1385, 0.1969, 0.234, 0.1766, 0.1385, 0.1766, 0.04893, 0.1969, 0.04304, 0.1969, 0.1385, 0.1766, 0.04893, 0.167, 0.01896, 0.1766, 0.01068, 0.1969, 0.04304, 0.8789, 0.5112, 0.877, 0.5436, 0.8546, 0.5474, 0.855, 0.516, 0.855, 0.516, 0.8546, 0.5474, 0.8323, 0.543, 0.8312, 0.5106, 0.4004, 0.234, 0.38, 0.2663, 0.3705, 0.258, 0.38, 0.2281, 0.4004, 0.1385, 0.4004, 0.234, 0.38, 0.2281, 0.38, 0.1385, 0.4004, 0.04304, 0.4004, 0.1385, 0.38, 0.1385, 0.38, 0.04893, 0.38, 0.01068, 0.4004, 0.04304, 0.38, 0.04893, 0.3705, 0.01896, 0.8581, 0.2835, 0.8577, 0.3149, 0.8338, 0.3197, 0.8357, 0.2874, 0.8805, 0.288, 0.8815, 0.3203, 0.8577, 0.3149, 0.8581, 0.2835, 0.8815, 0.5973, 0.8815, 0.6928, 0.8564, 0.6924, 0.8577, 0.5919, 0.8815, 0.6928, 0.8789, 0.7882, 0.855, 0.793, 0.8564, 0.6924, 0.8577, 0.5919, 0.8564, 0.6924, 0.8312, 0.6921, 0.8338, 0.5967, 0.8564, 0.6924, 0.855, 0.793, 0.8312, 0.7876, 0.8312, 0.6921, 0.03643, 0.01896, 0.0269, 0.04893, 0.006518, 0.04304, 0.0269, 0.01068, 0.0269, 0.04893, 0.0269, 0.1385, 0.006518, 0.1385, 0.006518, 0.04304, 0.0269, 0.1385, 0.0269, 0.2281, 0.006518, 0.234, 0.006518, 0.1385, 0.0269, 0.2281, 0.03643, 0.258, 0.0269, 0.2663, 0.006518, 0.234, 0.8789, 0.7882, 0.877, 0.8205, 0.8546, 0.8244, 0.855, 0.793, 0.855, 0.793, 0.8546, 0.8244, 0.8323, 0.8199, 0.8312, 0.7876, 0.21, 0.04304, 0.2304, 0.01068, 0.2399, 0.01896, 0.2304, 0.04893, 0.21, 0.1385, 0.21, 0.04304, 0.2304, 0.04893, 0.2304, 0.1385, 0.21, 0.234, 0.21, 0.1385, 0.2304, 0.1385, 0.2304, 0.2281, 0.2304, 0.2663, 0.21, 0.234, 0.2304, 0.2281, 0.2399, 0.258, 0.8581, 0.5605, 0.8577, 0.5919, 0.8338, 0.5967, 0.8357, 0.5643, 0.8805, 0.5649, 0.8815, 0.5973, 0.8577, 0.5919, 0.8581, 0.5605, 0.006518, 0.4824, 0.006518, 0.2888, 0.0118, 0.2835, 0.1322, 0.2835, 0.1375, 0.2888, 0.1375, 0.4824, 0.2013, 0.9842, 0.1929, 0.9842, 0.1929, 0.8638, 0.2013, 0.8638, 0.686, 0.9063, 0.686, 0.7127, 0.6945, 0.7127, 0.6945, 0.9063, 0.9841, 0.1375, 0.9757, 0.1375, 0.9757, 0.006518, 0.9841, 0.006518, 0.9112, 0.006518, 0.9197, 0.006518, 0.9197, 0.0118, 0.9112, 0.0118, 0.9112, 0.2054, 0.9112, 0.0118, 0.9197, 0.0118, 0.9197, 0.2054, 0.686, 0.7074, 0.6945, 0.7074, 0.6945, 0.7127, 0.686, 0.7127, 0.1505, 0.4824, 0.1505, 0.2888, 0.1558, 0.2835, 0.2761, 0.2835, 0.2814, 0.2888, 0.2814, 0.4824, 0.2945, 0.4824, 0.2945, 0.2888, 0.2997, 0.2835, 0.4201, 0.2835, 0.4254, 0.2888, 0.4254, 0.4824, 0.5117, 0.9842, 0.5033, 0.9842, 0.5033, 0.8638, 0.5117, 0.8638, 0.9327, 0.2054, 0.9327, 0.0118, 0.9412, 0.0118, 0.9412, 0.2054, 0.9866, 0.5584, 0.9782, 0.5584, 0.9782, 0.4275, 0.9866, 0.4275, 0.9352, 0.2835, 0.9437, 0.2835, 0.9437, 0.2888, 0.9352, 0.2888, 0.9352, 0.4824, 0.9352, 0.2888, 0.9437, 0.2888, 0.9437, 0.4824, 0.9327, 0.006518, 0.9412, 0.006518, 0.9412, 0.0118, 0.9327, 0.0118, 0.4135, 0.2054, 0.4135, 0.0118, 0.4187, 0.006518, 0.5391, 0.006518, 0.5444, 0.0118, 0.5444, 0.2054, 0.4384, 0.4824, 0.4384, 0.2888, 0.4437, 0.2835, 0.5641, 0.2835, 0.5694, 0.2888, 0.5694, 0.4824, 0.5547, 0.9842, 0.5463, 0.9842, 0.5463, 0.8638, 0.5547, 0.8638, 0.9352, 0.6943, 0.9352, 0.5007, 0.9437, 0.5007, 0.9437, 0.6943, 0.9866, 0.8464, 0.9782, 0.8464, 0.9782, 0.7154, 0.9866, 0.7154, 0.9352, 0.7074, 0.9437, 0.7074, 0.9437, 0.7127, 0.9352, 0.7127, 0.9352, 0.9063, 0.9352, 0.7127, 0.9437, 0.7127, 0.9437, 0.9063, 0.9352, 0.4954, 0.9437, 0.4954, 0.9437, 0.5007, 0.9352, 0.5007, 0.5574, 0.2054, 0.5574, 0.0118, 0.5627, 0.006518, 0.6831, 0.006518, 0.6884, 0.0118, 0.6884, 0.2054, 0.1375, 0.6943, 0.006518, 0.6943, 0.006518, 0.5007, 0.0118, 0.4954, 0.1322, 0.4954, 0.1375, 0.5007, 0.2143, 0.9842, 0.2143, 0.8638, 0.2228, 0.8638, 0.2228, 0.9842, 0.9627, 0.2054, 0.9542, 0.2054, 0.9542, 0.0118, 0.9627, 0.0118, 0.9782, 0.4144, 0.9782, 0.2835, 0.9866, 0.2835, 0.9866, 0.4144, 0.9652, 0.2835, 0.9652, 0.2888, 0.9567, 0.2888, 0.9567, 0.2835, 0.9652, 0.4824, 0.9567, 0.4824, 0.9567, 0.2888, 0.9652, 0.2888, 0.9627, 0.006518, 0.9627, 0.0118, 0.9542, 0.0118, 0.9542, 0.006518, 0.2814, 0.6943, 0.1505, 0.6943, 0.1505, 0.5007, 0.1558, 0.4954, 0.2761, 0.4954, 0.2814, 0.5007, 0.4254, 0.6943, 0.2945, 0.6943, 0.2945, 0.5007, 0.2997, 0.4954, 0.4201, 0.4954, 0.4254, 0.5007, 0.5248, 0.9842, 0.5248, 0.8638, 0.5332, 0.8638, 0.5332, 0.9842, 0.9652, 0.6943, 0.9567, 0.6943, 0.9567, 0.5007, 0.9652, 0.5007, 0.9782, 0.7024, 0.9782, 0.5715, 0.9866, 0.5715, 0.9866, 0.7024, 0.9652, 0.7074, 0.9652, 0.7127, 0.9567, 0.7127, 0.9567, 0.7074, 0.9652, 0.9063, 0.9567, 0.9063, 0.9567, 0.7127, 0.9652, 0.7127, 0.9652, 0.4954, 0.9652, 0.5007, 0.9567, 0.5007, 0.9567, 0.4954, 0.5694, 0.6943, 0.4384, 0.6943, 0.4384, 0.5007, 0.4437, 0.4954, 0.5641, 0.4954, 0.5694, 0.5007, 0.7134, 0.4824, 0.5824, 0.4824, 0.5824, 0.2888, 0.5877, 0.2835, 0.7081, 0.2835, 0.7134, 0.2888, 0.5678, 0.9842, 0.5678, 0.8638, 0.5762, 0.8638, 0.5762, 0.9842, 0.7348, 0.9826, 0.7264, 0.9826, 0.7264, 0.789, 0.7348, 0.789, 0.9782, 0.9903, 0.9782, 0.8594, 0.9866, 0.8594, 0.9866, 0.9903, 0.7563, 0.7837, 0.7563, 0.789, 0.7479, 0.789, 0.7479, 0.7837, 0.7563, 0.9826, 0.7479, 0.9826, 0.7479, 0.789, 0.7563, 0.789, 0.7348, 0.7837, 0.7348, 0.789, 0.7264, 0.789, 0.7264, 0.7837, 0.7134, 0.6943, 0.5824, 0.6943, 0.5824, 0.5007, 0.5877, 0.4954, 0.7081, 0.4954, 0.7134, 0.5007, 0.9084, 0.7398, 0.9084, 0.5964, 0.9222, 0.5964, 0.9222, 0.7398, 0.6251, 0.8508, 0.6251, 0.7074, 0.6352, 0.7074, 0.6352, 0.8508, 0.6352, 0.8508, 0.6352, 0.7074, 0.6491, 0.7074, 0.6491, 0.8508, 0.6491, 0.8508, 0.6491, 0.7074, 0.6629, 0.7074, 0.6629, 0.8508, 0.6629, 0.8508, 0.6629, 0.7074, 0.673, 0.7074, 0.673, 0.8508, 0.8945, 0.4269, 0.8945, 0.2835, 0.9084, 0.2835, 0.9084, 0.4269, 0.9084, 0.4269, 0.9084, 0.2835, 0.9222, 0.2835, 0.9222, 0.4269, 0.5512, 0.7074, 0.5512, 0.8508, 0.541, 0.8508, 0.541, 0.7074, 0.541, 0.7074, 0.541, 0.8508, 0.5272, 0.8508, 0.5272, 0.7074, 0.5272, 0.7074, 0.5272, 0.8508, 0.5134, 0.8508, 0.5134, 0.7074, 0.7086, 0.1701, 0.7209, 0.163, 0.7353, 0.163, 0.7476, 0.1701, 0.7548, 0.1825, 0.7548, 0.1968, 0.7476, 0.2092, 0.7353, 0.2164, 0.7209, 0.2164, 0.7086, 0.2092, 0.7014, 0.1968, 0.7014, 0.1825, 0.5134, 0.7074, 0.5134, 0.8508, 0.5033, 0.8508, 0.5033, 0.7074, 0.8945, 0.7398, 0.8945, 0.5964, 0.9084, 0.5964, 0.9084, 0.7398, 0.8017, 0.163, 0.8141, 0.1701, 0.8212, 0.1825, 0.8212, 0.1968, 0.8141, 0.2092, 0.8017, 0.2164, 0.7874, 0.2164, 0.775, 0.2092, 0.7678, 0.1968, 0.7678, 0.1825, 0.775, 0.1701, 0.7874, 0.163, 0.9084, 0.8963, 0.8945, 0.8963, 0.8945, 0.7529, 0.9084, 0.7529, 0.8503, 0.006518, 0.8604, 0.006518, 0.8604, 0.1499, 0.8503, 0.1499, 0.8604, 0.006518, 0.8742, 0.006518, 0.8742, 0.1499, 0.8604, 0.1499, 0.8742, 0.006518, 0.8881, 0.006518, 0.8881, 0.1499, 0.8742, 0.1499, 0.8881, 0.006518, 0.8982, 0.006518, 0.8982, 0.1499, 0.8881, 0.1499, 0.9222, 0.5834, 0.9084, 0.5834, 0.9084, 0.44, 0.9222, 0.44, 0.9084, 0.5834, 0.8945, 0.5834, 0.8945, 0.44, 0.9084, 0.44, 0.6121, 0.8508, 0.602, 0.8508, 0.602, 0.7074, 0.6121, 0.7074, 0.602, 0.8508, 0.5881, 0.8508, 0.5881, 0.7074, 0.602, 0.7074, 0.5881, 0.8508, 0.5743, 0.8508, 0.5743, 0.7074, 0.5881, 0.7074, 0.8805, 0.1701, 0.8877, 0.1825, 0.8877, 0.1968, 0.8805, 0.2092, 0.8681, 0.2164, 0.8538, 0.2164, 0.8414, 0.2092, 0.8343, 0.1968, 0.8343, 0.1825, 0.8414, 0.1701, 0.8538, 0.163, 0.8681, 0.163, 0.5743, 0.8508, 0.5642, 0.8508, 0.5642, 0.7074, 0.5743, 0.7074, 0.9222, 0.8963, 0.9084, 0.8963, 0.9084, 0.7529, 0.9222, 0.7529, 0.2635, 0.8563, 0.2778, 0.8563, 0.2902, 0.8634, 0.2973, 0.8758, 0.2973, 0.8901, 0.2902, 0.9025, 0.2778, 0.9097, 0.2635, 0.9097, 0.2511, 0.9025, 0.2439, 0.8901, 0.2439, 0.8758, 0.2511, 0.8634, 0.7014, 0.1499, 0.7014, 0.006518, 0.8373, 0.006518, 0.8373, 0.1499, 0.7264, 0.7707, 0.7264, 0.6272, 0.8019, 0.6272, 0.8019, 0.7707, 0.006518, 0.8508, 0.006518, 0.7074, 0.1424, 0.7074, 0.1424, 0.8508, 0.9757, 0.2198, 0.9757, 0.1505, 0.979, 0.1505, 0.979, 0.2198, 0.3194, 0.8432, 0.2439, 0.8432, 0.2439, 0.7074, 0.3194, 0.7074, 0.4079, 0.8432, 0.3325, 0.8432, 0.3325, 0.7074, 0.4079, 0.7074, 0.2278, 0.8477, 0.2278, 0.7105, 0.2309, 0.7074, 0.2309, 0.8508, 0.1585, 0.7105, 0.1585, 0.8477, 0.1554, 0.8508, 0.1554, 0.7074, 0.1585, 0.8477, 0.2278, 0.8477, 0.2309, 0.8508, 0.1554, 0.8508, 0.2278, 0.7105, 0.1585, 0.7105, 0.1554, 0.7074, 0.2309, 0.7074, 0.7108, 0.7074, 0.7108, 0.8446, 0.7075, 0.8446, 0.7075, 0.7074, 0.9352, 0.9886, 0.9352, 0.9193, 0.9385, 0.9193, 0.9385, 0.9886, 0.4004, 0.9935, 0.4004, 0.8563, 0.4037, 0.8563, 0.4037, 0.9935, 0.421, 0.8446, 0.421, 0.7074, 0.4902, 0.7074, 0.4902, 0.8446, 0.8696, 0.9863, 0.8696, 0.9184, 0.8764, 0.9184, 0.8764, 0.9863, 0.6208, 0.9318, 0.6208, 0.8638, 0.6258, 0.8638, 0.6258, 0.9318, 0.6258, 0.9318, 0.6258, 0.8638, 0.6326, 0.8638, 0.6326, 0.9318, 0.6326, 0.9318, 0.6326, 0.8638, 0.6394, 0.8638, 0.6394, 0.9318, 0.08315, 0.9318, 0.08315, 0.8638, 0.08812, 0.8638, 0.08812, 0.9318, 0.08812, 0.9318, 0.08812, 0.8638, 0.09491, 0.8638, 0.09491, 0.9318, 0.09491, 0.9318, 0.09491, 0.8638, 0.1017, 0.8638, 0.1017, 0.9318, 0.1017, 0.9318, 0.1017, 0.8638, 0.1067, 0.8638, 0.1067, 0.9318, 0.6078, 0.8638, 0.6078, 0.9318, 0.601, 0.9318, 0.601, 0.8638, 0.601, 0.8638, 0.601, 0.9318, 0.5942, 0.9318, 0.5942, 0.8638, 0.2678, 0.3107, 0.1875, 0.3316, 0.1075, 0.3095, 0.04925, 0.2503, 0.02839, 0.17, 0.05049, 0.09003, 0.1096, 0.0318, 0.1899, 0.01095, 0.2699, 0.03305, 0.3282, 0.09218, 0.349, 0.1725, 0.3269, 0.2525, 0.5942, 0.8638, 0.5942, 0.9318, 0.5892, 0.9318, 0.5892, 0.8638, 0.8628, 0.9863, 0.8628, 0.9184, 0.8696, 0.9184, 0.8696, 0.9863, 0.7503, 0.2294, 0.7573, 0.2294, 0.7634, 0.2329, 0.7669, 0.239, 0.7669, 0.2461, 0.7634, 0.2521, 0.7573, 0.2557, 0.7503, 0.2557, 0.7442, 0.2521, 0.7407, 0.2461, 0.7407, 0.239, 0.7442, 0.2329, 0.6928, 0.9872, 0.6928, 0.9193, 0.6996, 0.9193, 0.6996, 0.9872, 0.6524, 0.9318, 0.6524, 0.8638, 0.6574, 0.8638, 0.6574, 0.9318, 0.6574, 0.9318, 0.6574, 0.8638, 0.6642, 0.8638, 0.6642, 0.9318, 0.6642, 0.9318, 0.6642, 0.8638, 0.671, 0.8638, 0.671, 0.9318, 0.1197, 0.9318, 0.1197, 0.8638, 0.1247, 0.8638, 0.1247, 0.9318, 0.1247, 0.9318, 0.1247, 0.8638, 0.1315, 0.8638, 0.1315, 0.9318, 0.1315, 0.9318, 0.1315, 0.8638, 0.1383, 0.8638, 0.1383, 0.9318, 0.1383, 0.9318, 0.1383, 0.8638, 0.1433, 0.8638, 0.1433, 0.9318, 0.9131, 0.9093, 0.9131, 0.9773, 0.9063, 0.9773, 0.9063, 0.9093, 0.9063, 0.9093, 0.9063, 0.9773, 0.8995, 0.9773, 0.8995, 0.9093, 0.2729, 0.6436, 0.1927, 0.6668, 0.1116, 0.6469, 0.05144, 0.589, 0.02821, 0.5088, 0.04818, 0.4278, 0.106, 0.3676, 0.1862, 0.3444, 0.2672, 0.3643, 0.3274, 0.4222, 0.3507, 0.5023, 0.3307, 0.5834, 0.8995, 0.9093, 0.8995, 0.9773, 0.8945, 0.9773, 0.8945, 0.9093, 0.686, 0.9872, 0.686, 0.9193, 0.6928, 0.9193, 0.6928, 0.9872, 0.7896, 0.2294, 0.7966, 0.2294, 0.8027, 0.2329, 0.8062, 0.239, 0.8062, 0.2461, 0.8027, 0.2521, 0.7966, 0.2557, 0.7896, 0.2557, 0.7835, 0.2521, 0.78, 0.2461, 0.78, 0.239, 0.7835, 0.2329, 0.843, 0.9863, 0.843, 0.9184, 0.8498, 0.9184, 0.8498, 0.9863, 0.7694, 0.9326, 0.7694, 0.8647, 0.7743, 0.8647, 0.7743, 0.9326, 0.7743, 0.9326, 0.7743, 0.8647, 0.7811, 0.8647, 0.7811, 0.9326, 0.7811, 0.9326, 0.7811, 0.8647, 0.7879, 0.8647, 0.7879, 0.9326, 0.1563, 0.9318, 0.1563, 0.8638, 0.1613, 0.8638, 0.1613, 0.9318, 0.1613, 0.9318, 0.1613, 0.8638, 0.1681, 0.8638, 0.1681, 0.9318, 0.1681, 0.9318, 0.1681, 0.8638, 0.1748, 0.8638, 0.1748, 0.9318, 0.1748, 0.9318, 0.1748, 0.8638, 0.1798, 0.8638, 0.1798, 0.9318, 0.8145, 0.8647, 0.8145, 0.9326, 0.8078, 0.9326, 0.8078, 0.8647, 0.8078, 0.8647, 0.8078, 0.9326, 0.801, 0.9326, 0.801, 0.8647, 0.2706, 0.9719, 0.1923, 0.9938, 0.1135, 0.9735, 0.05544, 0.9166, 0.03359, 0.8383, 0.05381, 0.7596, 0.1107, 0.7015, 0.189, 0.6796, 0.2678, 0.6998, 0.3259, 0.7567, 0.3477, 0.8351, 0.3275, 0.9138, 0.8312, 0.9863, 0.8312, 0.9184, 0.8362, 0.9184, 0.8362, 0.9863, 0.8362, 0.9863, 0.8362, 0.9184, 0.843, 0.9184, 0.843, 0.9863, 0.8585, 0.239, 0.8621, 0.2329, 0.8681, 0.2294, 0.8752, 0.2294, 0.8813, 0.2329, 0.8848, 0.239, 0.8848, 0.2461, 0.8813, 0.2521, 0.8752, 0.2557, 0.8681, 0.2557, 0.8621, 0.2521, 0.8585, 0.2461, 0.8071, 0.8516, 0.7694, 0.8516, 0.7694, 0.7837, 0.8071, 0.7837, 0.4135, 0.2562, 0.4135, 0.2185, 0.4387, 0.2185, 0.4387, 0.2562, 0.869, 0.9054, 0.8312, 0.9054, 0.8312, 0.8374, 0.869, 0.8374, 0.5346, 0.7313, 0.7871, 0.7313, 0.7871, 0.8966, 0.5346, 0.8966, 0.4463, 0.9255, 0.421, 0.9255, 0.421, 0.8576, 0.4463, 0.8576, 0.4846, 0.9255, 0.4593, 0.9255, 0.4593, 0.8576, 0.4846, 0.8576, 0.3423, 0.9242, 0.3104, 0.9242, 0.3104, 0.8563, 0.3423, 0.8563, 0.5764, 0.2504, 0.5764, 0.2185, 0.6017, 0.2185, 0.6017, 0.2504, 0.3873, 0.9242, 0.3554, 0.9242, 0.3554, 0.8563, 0.3873, 0.8563, 0.9421, 0.02913, 0.9421, 0.6021, 0.3712, 0.6021, 0.3712, 0.02913, 0.0318, 0.9318, 0.006518, 0.9318, 0.006518, 0.8638, 0.0318, 0.8638, 0.07011, 0.9318, 0.04483, 0.9318, 0.04483, 0.8638, 0.07011, 0.8638, 0.4901, 0.2295, 0.5052, 0.2335, 0.4901, 0.2376, 0.4901, 0.2376, 0.5052, 0.2335, 0.4941, 0.2445, 0.4941, 0.2445, 0.5052, 0.2335, 0.5011, 0.2486, 0.5011, 0.2486, 0.5052, 0.2335, 0.5092, 0.2486, 0.5092, 0.2486, 0.5052, 0.2335, 0.5162, 0.2445, 0.5162, 0.2445, 0.5052, 0.2335, 0.5202, 0.2376, 0.5202, 0.2376, 0.5052, 0.2335, 0.5202, 0.2295, 0.5202, 0.2295, 0.5052, 0.2335, 0.5162, 0.2225, 0.5162, 0.2225, 0.5052, 0.2335, 0.5092, 0.2185, 0.5092, 0.2185, 0.5052, 0.2335, 0.5011, 0.2185, 0.5011, 0.2185, 0.5052, 0.2335, 0.4941, 0.2225, 0.4941, 0.2225, 0.5052, 0.2335, 0.4901, 0.2295, 0.5634, 0.2295, 0.5634, 0.2376, 0.5483, 0.2335, 0.5634, 0.2376, 0.5594, 0.2445, 0.5483, 0.2335, 0.5594, 0.2445, 0.5524, 0.2486, 0.5483, 0.2335, 0.5524, 0.2486, 0.5443, 0.2486, 0.5483, 0.2335, 0.5443, 0.2486, 0.5373, 0.2445, 0.5483, 0.2335, 0.5373, 0.2445, 0.5333, 0.2376, 0.5483, 0.2335, 0.5333, 0.2376, 0.5333, 0.2295, 0.5483, 0.2335, 0.5333, 0.2295, 0.5373, 0.2225, 0.5483, 0.2335, 0.5373, 0.2225, 0.5443, 0.2185, 0.5483, 0.2335, 0.5443, 0.2185, 0.5524, 0.2185, 0.5483, 0.2335, 0.5524, 0.2185, 0.5594, 0.2225, 0.5483, 0.2335, 0.5594, 0.2225, 0.5634, 0.2295, 0.5483, 0.2335])
me_cube_001.materials.append(mat_machinebody)
me_cube_001.materials.append(mat_dials)
me_cube_001.materials.append(mat_lights)
me_cube_001.use_mirror_x = True
me_cube_001.update()
me_cube = bpy.data.meshes.new('Cube')
me_cube.from_pydata([(-1.28, -0.53, 0.0), (-1.28, -0.53, 1.67), (-1.28, 0.55, 0.0), (-1.28, 0.55, 1.67), (1.28, -0.53, 0.0), (1.28, -0.53, 1.67), (1.28, 0.55, 0.0), (1.28, 0.55, 1.67)], [], [(0, 1, 3, 2), (2, 3, 7, 6), (6, 7, 5, 4), (4, 5, 1, 0), (2, 6, 4, 0), (7, 3, 1, 5)])
_uv = me_cube.uv_layers.new(name='UVMap')
_uv.uv.foreach_set('vector', [0.375, 0.0, 0.625, 0.0, 0.625, 0.25, 0.375, 0.25, 0.375, 0.25, 0.625, 0.25, 0.625, 0.5, 0.375, 0.5, 0.375, 0.5, 0.625, 0.5, 0.625, 0.75, 0.375, 0.75, 0.375, 0.75, 0.625, 0.75, 0.625, 1.0, 0.375, 1.0, 0.125, 0.5, 0.375, 0.5, 0.375, 0.75, 0.125, 0.75, 0.625, 0.5, 0.875, 0.5, 0.875, 0.75, 0.625, 0.75])
me_cube.update()

# ---- objects
ob_industrialmachine001 = bpy.data.objects.new('IndustrialMachine001', me_cube_001)
ob_industrialmachine001_colonly = bpy.data.objects.new('IndustrialMachine001-colonly', me_cube)

# ---- transforms, parenting, visibility, modifiers, constraints
ob_industrialmachine001.location = (0.0, 0.0, 0.0)
ob_industrialmachine001.use_mesh_mirror_x = True
ob_industrialmachine001_colonly.parent = ob_industrialmachine001
ob_industrialmachine001_colonly.location = (0.0, 0.0, 0.0)
ob_industrialmachine001_colonly.display_type = 'WIRE'

# ---- collection membership
scene.collection.objects.link(ob_industrialmachine001)
scene.collection.objects.link(ob_industrialmachine001_colonly)

# ---- scene / render settings (as saved in the file)
scene.frame_start = 1; scene.frame_end = 250; scene.frame_set(1)
scene.render.engine = 'CYCLES'
scene.cycles.sampling_pattern = 'TABULATED_SOBOL'
scene.cycles.bake_type = 'AO'
scene.eevee.ray_tracing_options.trace_max_roughness = 0.0
scene.eevee.use_raytracing = True
scene.view_settings.view_transform = 'Filmic'
bpy.context.view_layer.update()

# ---- added for rendering (the .blend has no active camera and no usable light): camera, sun
cam_auto = bpy.data.cameras.new('AutoCamera')
cam_auto.lens = 50.0
cam_auto.sensor_width = 36.0
cam_auto.clip_end = 1000.0
ob_auto_camera = bpy.data.objects.new('AutoCamera', cam_auto)
scene.collection.objects.link(ob_auto_camera)
ob_auto_camera.location = (3.03734, -3.66438, 3.2652)
ob_auto_camera.rotation_euler = (1.09748, -7.21219e-08, 0.694738)
scene.camera = ob_auto_camera
light_auto_sun = bpy.data.lights.new('AutoSun', 'SUN')
light_auto_sun.energy = 3.0
light_auto_sun.angle = 0.0523599
ob_auto_sun = bpy.data.objects.new('AutoSun', light_auto_sun)
scene.collection.objects.link(ob_auto_sun)
ob_auto_sun.rotation_euler = (0.872665, 0.174533, 0.523599)
bpy.context.view_layer.update()

